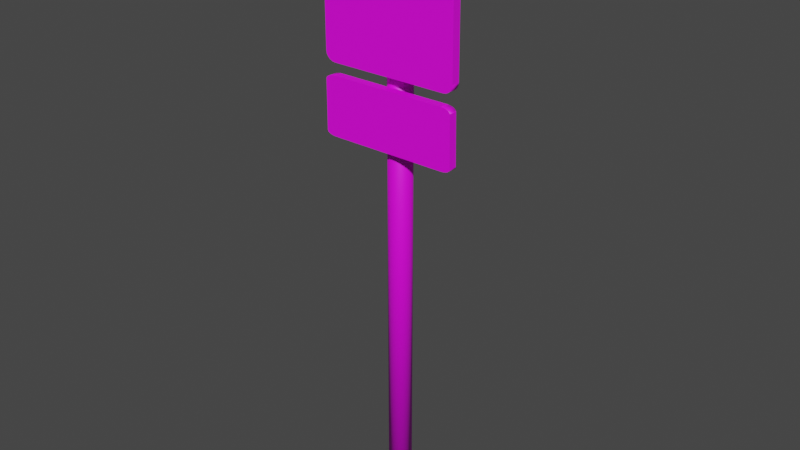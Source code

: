 # Source: trafficsigns.blend  (saved by Blender 3.3.6; exported with 4.5.12 LTS)
import bpy
from mathutils import Matrix  # noqa: F401  (used for matrix-valued properties, if any)

bpy.ops.wm.read_factory_settings(use_empty=True)
scene = bpy.context.scene
scene.name = 'Scene'

# ---- images (referenced by path relative to the original .blend; pixels are not part of the script)
import os
ASSET_DIR = os.environ.get("B2B_ASSET_DIR", "")  # directory of the original .blend (textures are referenced by path, not embedded)
HERE = os.path.dirname(os.path.abspath(__file__))  # packed textures are extracted next to this script under _unpacked/

def load_image(name, relpath, width, height, colorspace="sRGB"):
    """Load a texture the original file referenced (path relative to the .blend, or extracted next to this script)."""
    p = next((c for c in (os.path.join(HERE, relpath), os.path.join(ASSET_DIR, relpath)) if relpath and os.path.exists(c)), "")
    if p:
        img = bpy.data.images.load(p, check_existing=True)
        img.name = name
    else:  # same state as the original file: an image datablock whose file is absent (Cycles renders it pink)
        img = bpy.data.images.new(name, width, height)
        img.source = "FILE"
        img.filepath = "//" + (relpath or name)
    img.colorspace_settings.name = colorspace
    return img
img_verkeersbordentexture_psd = load_image('verkeersbordentexture.psd', 'verkeersbordentexture.psd', 1024, 1024, 'sRGB')
img_verkeersbordentexture_psd_001 = load_image('verkeersbordentexture.psd.001', 'verkeersbordentexture.psd', 1024, 1024, 'sRGB')
img_verkeersbordentexture_psd_002 = load_image('verkeersbordentexture.psd.002', 'verkeersbordentexture.psd', 1024, 1024, 'sRGB')

# ---- materials (node trees are filled in below, after node groups)
mat_material = bpy.data.materials.new('Material')
mat_material.use_transparent_shadow = False
mat_material_001 = bpy.data.materials.new('Material.001')
mat_material_001.use_transparent_shadow = False
mat_material_002 = bpy.data.materials.new('Material.002')
mat_material_002.use_transparent_shadow = False

# ---- material node trees
mat_material.use_nodes = True; mat_material.node_tree.nodes.clear()
_N = mat_material.node_tree.nodes; _L = mat_material.node_tree.links
n0 = _N.new('ShaderNodeBsdfPrincipled'); n0.name = 'Principled BSDF'; n0.location = (10, 300)
n0.distribution = 'GGX'
n0.subsurface_method = 'RANDOM_WALK_SKIN'
n0.inputs[3].default_value = 1.45
n0.inputs[27].default_value = (0.0, 0.0, 0.0, 1.0)
n0.inputs[28].default_value = 1.0
n1 = _N.new('ShaderNodeOutputMaterial'); n1.name = 'Material Output'; n1.location = (300, 300)
n2 = _N.new('ShaderNodeTexImage'); n2.name = 'Image Texture'; n2.location = (-291, 87)
n2.image = img_verkeersbordentexture_psd
_L.new(n0.outputs[0], n1.inputs[0])
_L.new(n2.outputs[0], n0.inputs[0])
n1.is_active_output = True
mat_material_001.use_nodes = True; mat_material_001.node_tree.nodes.clear()
_N = mat_material_001.node_tree.nodes; _L = mat_material_001.node_tree.links
n0 = _N.new('ShaderNodeBsdfPrincipled'); n0.name = 'Principled BSDF'; n0.location = (10, 300)
n0.distribution = 'GGX'
n0.subsurface_method = 'RANDOM_WALK_SKIN'
n0.inputs[3].default_value = 1.45
n0.inputs[27].default_value = (0.0, 0.0, 0.0, 1.0)
n0.inputs[28].default_value = 1.0
n1 = _N.new('ShaderNodeOutputMaterial'); n1.name = 'Material Output'; n1.location = (300, 300)
n2 = _N.new('ShaderNodeTexImage'); n2.name = 'Image Texture'; n2.location = (-291, 87)
n2.image = img_verkeersbordentexture_psd_001
_L.new(n0.outputs[0], n1.inputs[0])
_L.new(n2.outputs[0], n0.inputs[0])
n1.is_active_output = True
mat_material_002.use_nodes = True; mat_material_002.node_tree.nodes.clear()
_N = mat_material_002.node_tree.nodes; _L = mat_material_002.node_tree.links
n0 = _N.new('ShaderNodeBsdfPrincipled'); n0.name = 'Principled BSDF'; n0.location = (10, 300)
n0.distribution = 'GGX'
n0.subsurface_method = 'RANDOM_WALK_SKIN'
n0.inputs[3].default_value = 1.45
n0.inputs[27].default_value = (0.0, 0.0, 0.0, 1.0)
n0.inputs[28].default_value = 1.0
n1 = _N.new('ShaderNodeOutputMaterial'); n1.name = 'Material Output'; n1.location = (300, 300)
n2 = _N.new('ShaderNodeTexImage'); n2.name = 'Image Texture'; n2.location = (-291, 87)
n2.image = img_verkeersbordentexture_psd_002
_L.new(n0.outputs[0], n1.inputs[0])
_L.new(n2.outputs[0], n0.inputs[0])
n1.is_active_output = True

# ---- world
world_world = bpy.data.worlds.new('World'); scene.world = world_world
world_world.use_nodes = True; world_world.node_tree.nodes.clear()
_N = world_world.node_tree.nodes; _L = world_world.node_tree.links
n0 = _N.new('ShaderNodeOutputWorld'); n0.name = 'World Output'; n0.location = (300, 300)
n1 = _N.new('ShaderNodeBackground'); n1.name = 'Background'; n1.location = (10, 300)
n1.inputs[0].default_value = (0.05088, 0.05088, 0.05088, 1.0)
_L.new(n1.outputs[0], n0.inputs[0])
n0.is_active_output = True
world_world.color = (0.05088, 0.05088, 0.05088)
world_world.use_sun_shadow = False
world_world.sun_shadow_jitter_overblur = 0.0

# ---- meshes
me_circle = bpy.data.meshes.new('Circle')
me_circle.from_pydata([(0.0, 0.9026, 0.0), (-0.1761, 0.8853, 0.0), (-0.3454, 0.8339, 0.0), (-0.5015, 0.7505, 0.0), (-0.6383, 0.6383, 0.0), (-0.7505, 0.5015, 0.0), (-0.8339, 0.3454, 0.0), (-0.8853, 0.1761, 0.0), (-0.9026, 0.0, 0.0), (-0.8853, -0.1761, 0.0), (-0.8339, -0.3454, 0.0), (-0.7505, -0.5015, 0.0), (-0.6383, -0.6383, 0.0), (-0.5015, -0.7505, 0.0), (-0.3454, -0.8339, 0.0), (-0.1761, -0.8853, 0.0), (0.0, -0.9026, 0.0), (0.1761, -0.8853, 0.0), (0.3454, -0.8339, 0.0), (0.5015, -0.7505, 0.0), (0.6383, -0.6383, 0.0), (0.7505, -0.5015, 0.0), (0.8339, -0.3454, 0.0), (0.8853, -0.1761, 0.0), (0.9026, 0.0, 0.0), (0.8853, 0.1761, 0.0), (0.8339, 0.3454, 0.0), (0.7505, 0.5015, 0.0), (0.6383, 0.6383, 0.0), (0.5015, 0.7505, 0.0), (0.3454, 0.8339, 0.0), (0.1761, 0.8853, 0.0), (0.0, 1.0, 0.08147), (-0.1951, 0.9808, 0.08147), (-0.3827, 0.9239, 0.08147), (-0.5556, 0.8315, 0.08147), (-0.7071, 0.7071, 0.08147), (-0.8315, 0.5556, 0.08147), (-0.9239, 0.3827, 0.08147), (-0.9808, 0.1951, 0.08147), (-1.0, 0.0, 0.08147), (-0.9808, -0.1951, 0.08147), (-0.9239, -0.3827, 0.08147), (-0.8315, -0.5556, 0.08147), (-0.7071, -0.7071, 0.08147), (-0.5556, -0.8315, 0.08147), (-0.3827, -0.9239, 0.08147), (-0.1951, -0.9808, 0.08147), (0.0, -1.0, 0.08147), (0.1951, -0.9808, 0.08147), (0.3827, -0.9239, 0.08147), (0.5556, -0.8315, 0.08147), (0.7071, -0.7071, 0.08147), (0.8315, -0.5556, 0.08147), (0.9239, -0.3827, 0.08147), (0.9808, -0.1951, 0.08147), (1.0, 0.0, 0.08147), (0.9808, 0.1951, 0.08147), (0.9239, 0.3827, 0.08147), (0.8315, 0.5556, 0.08147), (0.7071, 0.7071, 0.08147), (0.5556, 0.8315, 0.08147), (0.3827, 0.9239, 0.08147), (0.1951, 0.9808, 0.08147), (-0.1951, 0.9808, 0.0), (0.0, 1.0, 0.0), (-0.3827, 0.9239, 0.0), (-0.5556, 0.8315, 0.0), (-0.7071, 0.7071, 0.0), (-0.8315, 0.5556, 0.0), (-0.9239, 0.3827, 0.0), (-0.9808, 0.1951, 0.0), (-1.0, 0.0, 0.0), (-0.9808, -0.1951, 0.0), (-0.9239, -0.3827, 0.0), (-0.8315, -0.5556, 0.0), (-0.7071, -0.7071, 0.0), (-0.5556, -0.8315, 0.0), (-0.3827, -0.9239, 0.0), (-0.1951, -0.9808, 0.0), (0.0, -1.0, 0.0), (0.1951, -0.9808, 0.0), (0.3827, -0.9239, 0.0), (0.5556, -0.8315, 0.0), (0.7071, -0.7071, 0.0), (0.8315, -0.5556, 0.0), (0.9239, -0.3827, 0.0), (0.9808, -0.1951, 0.0), (1.0, 0.0, 0.0), (0.9808, 0.1951, 0.0), (0.9239, 0.3827, 0.0), (0.8315, 0.5556, 0.0), (0.7071, 0.7071, 0.0), (0.5556, 0.8315, 0.0), (0.3827, 0.9239, 0.0), (0.1951, 0.9808, 0.0), (-0.1761, 0.8853, 0.02), (0.0, 0.9026, 0.02), (-0.3454, 0.8339, 0.02), (-0.5015, 0.7505, 0.02), (-0.6383, 0.6383, 0.02), (-0.7505, 0.5015, 0.02), (-0.8339, 0.3454, 0.02), (-0.8853, 0.1761, 0.02), (-0.9026, 1.748e-09, 0.02), (-0.8853, -0.1761, 0.02), (-0.8339, -0.3454, 0.02), (-0.7505, -0.5015, 0.02), (-0.6383, -0.6383, 0.02), (-0.5015, -0.7505, 0.02), (-0.3454, -0.8339, 0.02), (-0.1761, -0.8853, 0.02), (0.0, -0.9026, 0.02), (0.1761, -0.8853, 0.02), (0.3454, -0.8339, 0.02), (0.5015, -0.7505, 0.02), (0.6383, -0.6383, 0.02), (0.7505, -0.5015, 0.02), (0.8339, -0.3454, 0.02), (0.8853, -0.1761, 0.02), (0.9026, 1.748e-09, 0.02), (0.8853, 0.1761, 0.02), (0.8339, 0.3454, 0.02), (0.7505, 0.5015, 0.02), (0.6383, 0.6383, 0.02), (0.5015, 0.7505, 0.02), (0.3454, 0.8339, 0.02), (0.1761, 0.8853, 0.02)], [], [(30, 29, 125, 126), (33, 34, 35, 36, 37, 38, 39, 40, 41, 42, 43, 44, 45, 46, 47, 48, 49, 50, 51, 52, 53, 54, 55, 56, 57, 58, 59, 60, 61, 62, 63, 32), (91, 92, 60, 59), (78, 79, 47, 46), (64, 66, 34, 33), (92, 93, 61, 60), (79, 80, 48, 47), (66, 67, 35, 34), (93, 94, 62, 61), (80, 81, 49, 48), (67, 68, 36, 35), (94, 95, 63, 62), (81, 82, 50, 49), (68, 69, 37, 36), (95, 65, 32, 63), (82, 83, 51, 50), (69, 70, 38, 37), (83, 84, 52, 51), (70, 71, 39, 38), (84, 85, 53, 52), (71, 72, 40, 39), (85, 86, 54, 53), (72, 73, 41, 40), (86, 87, 55, 54), (73, 74, 42, 41), (87, 88, 56, 55), (74, 75, 43, 42), (88, 89, 57, 56), (75, 76, 44, 43), (89, 90, 58, 57), (76, 77, 45, 44), (90, 91, 59, 58), (77, 78, 46, 45), (65, 64, 33, 32), (0, 1, 64, 65), (1, 2, 66, 64), (2, 3, 67, 66), (3, 4, 68, 67), (4, 5, 69, 68), (5, 6, 70, 69), (6, 7, 71, 70), (7, 8, 72, 71), (8, 9, 73, 72), (9, 10, 74, 73), (10, 11, 75, 74), (11, 12, 76, 75), (12, 13, 77, 76), (13, 14, 78, 77), (14, 15, 79, 78), (15, 16, 80, 79), (16, 17, 81, 80), (17, 18, 82, 81), (18, 19, 83, 82), (19, 20, 84, 83), (20, 21, 85, 84), (21, 22, 86, 85), (22, 23, 87, 86), (23, 24, 88, 87), (24, 25, 89, 88), (25, 26, 90, 89), (26, 27, 91, 90), (27, 28, 92, 91), (28, 29, 93, 92), (29, 30, 94, 93), (30, 31, 95, 94), (31, 0, 65, 95), (96, 97, 127, 126, 125, 124, 123, 122, 121, 120, 119, 118, 117, 116, 115, 114, 113, 112, 111, 110, 109, 108, 107, 106, 105, 104, 103, 102, 101, 100, 99, 98), (17, 16, 112, 113), (4, 3, 99, 100), (31, 30, 126, 127), (18, 17, 113, 114), (5, 4, 100, 101), (0, 31, 127, 97), (19, 18, 114, 115), (6, 5, 101, 102), (20, 19, 115, 116), (7, 6, 102, 103), (21, 20, 116, 117), (8, 7, 103, 104), (22, 21, 117, 118), (9, 8, 104, 105), (23, 22, 118, 119), (10, 9, 105, 106), (24, 23, 119, 120), (11, 10, 106, 107), (25, 24, 120, 121), (12, 11, 107, 108), (26, 25, 121, 122), (13, 12, 108, 109), (27, 26, 122, 123), (14, 13, 109, 110), (1, 0, 97, 96), (28, 27, 123, 124), (15, 14, 110, 111), (2, 1, 96, 98), (29, 28, 124, 125), (16, 15, 111, 112), (3, 2, 98, 99)])
me_circle.polygons.foreach_set('use_smooth', [0, 0, 1, 1, 1, 1, 1, 1, 1, 1, 1, 1, 1, 1, 1, 1, 1, 1, 1, 1, 1, 1, 1, 1, 1, 1, 1, 1, 1, 1, 1, 1, 1, 1, 0, 0, 0, 0, 0, 0, 0, 0, 0, 0, 0, 0, 0, 0, 0, 0, 0, 0, 0, 0, 0, 0, 0, 0, 0, 0, 0, 0, 0, 0, 0, 0, 0, 0, 0, 0, 0, 0, 0, 0, 0, 0, 0, 0, 0, 0, 0, 0, 0, 0, 0, 0, 0, 0, 0, 0, 0, 0, 0, 0, 0, 0, 0, 0])
_uv = me_circle.uv_layers.new(name='UVMap')
_uv.uv.foreach_set('vector', [0.9324, 0.5956, 0.9324, 0.6355, 0.9034, 0.6355, 0.9034, 0.5956, 0.4699, 0.2317, 0.4743, 0.2028, 0.4815, 0.1761, 0.4911, 0.1527, 0.5028, 0.1335, 0.5161, 0.1193, 0.5306, 0.1105, 0.5456, 0.1076, 0.5607, 0.1106, 0.5751, 0.1194, 0.5885, 0.1338, 0.6001, 0.153, 0.6097, 0.1764, 0.6168, 0.2032, 0.6212, 0.2322, 0.6227, 0.2623, 0.6212, 0.2925, 0.6168, 0.3214, 0.6096, 0.3481, 0.6, 0.3715, 0.5883, 0.3907, 0.575, 0.4049, 0.5605, 0.4137, 0.5455, 0.4166, 0.5304, 0.4136, 0.516, 0.4048, 0.5026, 0.3904, 0.491, 0.3712, 0.4814, 0.3477, 0.4743, 0.321, 0.4699, 0.292, 0.4684, 0.2619, 0.54, 0.1732, 0.54, 0.1755, 0.5367, 0.1755, 0.5367, 0.1732, 0.5426, 0.1807, 0.5426, 0.1831, 0.5394, 0.1831, 0.5394, 0.1807, 0.5394, 0.1911, 0.5394, 0.1936, 0.5361, 0.1936, 0.5361, 0.1911, 0.5394, 0.1784, 0.5394, 0.1807, 0.5361, 0.1807, 0.5361, 0.1784, 0.5426, 0.1831, 0.5426, 0.1858, 0.5394, 0.1858, 0.5394, 0.1831, 0.5394, 0.1936, 0.5394, 0.1958, 0.5361, 0.1958, 0.5361, 0.1936, 0.5394, 0.1807, 0.5394, 0.1831, 0.5361, 0.1831, 0.5361, 0.1807, 0.5426, 0.1858, 0.5426, 0.1885, 0.5394, 0.1885, 0.5394, 0.1858, 0.5394, 0.1958, 0.5394, 0.1977, 0.5361, 0.1977, 0.5361, 0.1958, 0.5394, 0.1831, 0.5394, 0.1858, 0.5361, 0.1858, 0.5361, 0.1831, 0.5426, 0.1885, 0.5426, 0.1911, 0.5394, 0.1911, 0.5394, 0.1885, 0.5517, 0.1685, 0.5517, 0.1704, 0.5484, 0.1704, 0.5484, 0.1685, 0.5394, 0.1858, 0.5394, 0.1885, 0.5361, 0.1885, 0.5361, 0.1858, 0.5426, 0.1911, 0.5426, 0.1936, 0.5394, 0.1936, 0.5394, 0.1911, 0.5517, 0.1704, 0.5517, 0.1727, 0.5484, 0.1727, 0.5484, 0.1704, 0.5426, 0.1936, 0.5426, 0.1958, 0.5394, 0.1958, 0.5394, 0.1936, 0.5517, 0.1727, 0.5517, 0.1751, 0.5484, 0.1751, 0.5484, 0.1727, 0.5426, 0.1958, 0.5426, 0.1977, 0.5394, 0.1977, 0.5394, 0.1958, 0.5517, 0.1751, 0.5517, 0.1778, 0.5484, 0.1778, 0.5484, 0.1751, 0.54, 0.1581, 0.54, 0.1603, 0.5367, 0.1603, 0.5367, 0.1581, 0.5517, 0.1778, 0.5517, 0.1805, 0.5484, 0.1805, 0.5484, 0.1778, 0.54, 0.1603, 0.54, 0.1628, 0.5367, 0.1628, 0.5367, 0.1603, 0.5517, 0.1805, 0.5517, 0.1831, 0.5484, 0.1831, 0.5484, 0.1805, 0.54, 0.1628, 0.54, 0.1654, 0.5367, 0.1654, 0.5367, 0.1628, 0.5517, 0.1831, 0.5517, 0.1856, 0.5484, 0.1856, 0.5484, 0.1831, 0.54, 0.1654, 0.54, 0.1681, 0.5367, 0.1681, 0.5367, 0.1654, 0.5517, 0.1856, 0.5517, 0.1878, 0.5484, 0.1878, 0.5484, 0.1856, 0.54, 0.1681, 0.54, 0.1707, 0.5367, 0.1707, 0.5367, 0.1681, 0.5517, 0.1878, 0.5517, 0.1897, 0.5484, 0.1897, 0.5484, 0.1878, 0.54, 0.1707, 0.54, 0.1732, 0.5367, 0.1732, 0.5367, 0.1707, 0.5426, 0.1784, 0.5426, 0.1807, 0.5394, 0.1807, 0.5394, 0.1784, 0.5394, 0.1885, 0.5394, 0.1911, 0.5361, 0.1911, 0.5361, 0.1885, 0.8747, 0.8076, 0.8747, 0.8302, 0.8688, 0.8315, 0.8688, 0.8063, 0.8747, 0.8302, 0.8768, 0.8525, 0.8711, 0.8561, 0.8688, 0.8315, 0.8768, 0.8525, 0.8809, 0.8734, 0.8757, 0.8793, 0.8711, 0.8561, 0.8809, 0.8734, 0.8868, 0.8923, 0.8823, 0.9002, 0.8757, 0.8793, 0.8868, 0.8923, 0.8944, 0.9083, 0.8907, 0.9179, 0.8823, 0.9002, 0.8944, 0.9083, 0.9033, 0.9209, 0.9006, 0.9319, 0.8907, 0.9179, 0.9033, 0.9209, 0.9132, 0.9296, 0.9115, 0.9415, 0.9006, 0.9319, 0.9132, 0.9296, 0.9238, 0.934, 0.9232, 0.9464, 0.9115, 0.9415, 0.9238, 0.934, 0.9345, 0.934, 0.9351, 0.9464, 0.9232, 0.9464, 0.9345, 0.934, 0.945, 0.9296, 0.9467, 0.9415, 0.9351, 0.9464, 0.945, 0.9296, 0.9549, 0.9209, 0.9577, 0.9319, 0.9467, 0.9415, 0.9549, 0.9209, 0.9638, 0.9083, 0.9676, 0.9179, 0.9577, 0.9319, 0.9638, 0.9083, 0.9714, 0.8923, 0.976, 0.9002, 0.9676, 0.9179, 0.9714, 0.8923, 0.9774, 0.8734, 0.9826, 0.8793, 0.976, 0.9002, 0.9774, 0.8734, 0.9815, 0.8525, 0.9871, 0.8561, 0.9826, 0.8793, 0.9815, 0.8525, 0.9836, 0.8302, 0.9894, 0.8315, 0.9871, 0.8561, 0.9836, 0.8302, 0.9836, 0.8076, 0.9894, 0.8063, 0.9894, 0.8315, 0.9836, 0.8076, 0.9815, 0.7853, 0.9871, 0.7817, 0.9894, 0.8063, 0.9815, 0.7853, 0.9774, 0.7644, 0.9826, 0.7585, 0.9871, 0.7817, 0.9774, 0.7644, 0.9714, 0.7455, 0.976, 0.7376, 0.9826, 0.7585, 0.9714, 0.7455, 0.9638, 0.7295, 0.9676, 0.7199, 0.976, 0.7376, 0.9638, 0.7295, 0.9549, 0.7169, 0.9577, 0.7059, 0.9676, 0.7199, 0.9549, 0.7169, 0.945, 0.7082, 0.9467, 0.6963, 0.9577, 0.7059, 0.945, 0.7082, 0.9345, 0.7038, 0.9351, 0.6914, 0.9467, 0.6963, 0.9345, 0.7038, 0.9238, 0.7038, 0.9232, 0.6914, 0.9351, 0.6914, 0.9238, 0.7038, 0.9132, 0.7082, 0.9115, 0.6963, 0.9232, 0.6914, 0.9132, 0.7082, 0.9033, 0.7169, 0.9006, 0.7059, 0.9115, 0.6963, 0.9033, 0.7169, 0.8944, 0.7295, 0.8907, 0.7199, 0.9006, 0.7059, 0.8944, 0.7295, 0.8868, 0.7455, 0.8823, 0.7376, 0.8907, 0.7199, 0.8868, 0.7455, 0.8809, 0.7644, 0.8757, 0.7585, 0.8823, 0.7376, 0.8809, 0.7644, 0.8768, 0.7853, 0.8711, 0.7817, 0.8757, 0.7585, 0.8768, 0.7853, 0.8747, 0.8076, 0.8688, 0.8063, 0.8711, 0.7817, 0.8668, 0.1485, 0.8668, 0.1231, 0.8693, 0.09818, 0.8742, 0.0747, 0.8813, 0.05357, 0.8903, 0.0356, 0.9009, 0.02148, 0.9128, 0.01175, 0.9253, 0.006796, 0.9381, 0.006796, 0.9507, 0.01175, 0.9625, 0.02148, 0.9731, 0.0356, 0.9822, 0.05357, 0.9893, 0.0747, 0.9942, 0.09818, 0.9967, 0.1231, 0.9967, 0.1485, 0.9942, 0.1734, 0.9893, 0.1969, 0.9822, 0.2181, 0.9731, 0.236, 0.9625, 0.2501, 0.9507, 0.2599, 0.9381, 0.2648, 0.9253, 0.2648, 0.9128, 0.2599, 0.9009, 0.2501, 0.8903, 0.236, 0.8813, 0.2181, 0.8742, 0.1969, 0.8693, 0.1734, 0.9613, 0.4092, 0.9613, 0.4563, 0.9324, 0.4563, 0.9324, 0.4092, 0.9324, 0.325, 0.9324, 0.3649, 0.9034, 0.3649, 0.9034, 0.325, 0.9324, 0.5513, 0.9324, 0.5956, 0.9034, 0.5956, 0.9034, 0.5513, 0.9613, 0.3649, 0.9613, 0.4092, 0.9324, 0.4092, 0.9324, 0.3649, 0.9324, 0.291, 0.9324, 0.325, 0.9034, 0.325, 0.9034, 0.291, 0.9324, 0.5042, 0.9324, 0.5513, 0.9034, 0.5513, 0.9034, 0.5042, 0.9613, 0.325, 0.9613, 0.3649, 0.9324, 0.3649, 0.9324, 0.325, 0.9902, 0.5617, 0.9902, 0.6016, 0.9613, 0.6016, 0.9613, 0.5617, 0.9613, 0.291, 0.9613, 0.325, 0.9324, 0.325, 0.9324, 0.291, 0.9902, 0.5174, 0.9902, 0.5617, 0.9613, 0.5617, 0.9613, 0.5174, 0.9034, 0.6355, 0.9034, 0.6695, 0.8745, 0.6695, 0.8745, 0.6355, 0.9902, 0.4703, 0.9902, 0.5174, 0.9613, 0.5174, 0.9613, 0.4703, 0.9034, 0.5956, 0.9034, 0.6355, 0.8745, 0.6355, 0.8745, 0.5956, 0.9902, 0.4223, 0.9902, 0.4703, 0.9613, 0.4703, 0.9613, 0.4223, 0.9034, 0.5513, 0.9034, 0.5956, 0.8745, 0.5956, 0.8745, 0.5513, 0.9902, 0.3753, 0.9902, 0.4223, 0.9613, 0.4223, 0.9613, 0.3753, 0.9034, 0.5042, 0.9034, 0.5513, 0.8745, 0.5513, 0.8745, 0.5042, 0.9902, 0.3309, 0.9902, 0.3753, 0.9613, 0.3753, 0.9613, 0.3309, 0.9034, 0.4563, 0.9034, 0.5042, 0.8745, 0.5042, 0.8745, 0.4563, 0.9902, 0.291, 0.9902, 0.3309, 0.9613, 0.3309, 0.9613, 0.291, 0.9034, 0.4092, 0.9034, 0.4563, 0.8745, 0.4563, 0.8745, 0.4092, 0.9613, 0.5956, 0.9613, 0.6355, 0.9324, 0.6355, 0.9324, 0.5956, 0.9034, 0.3649, 0.9034, 0.4092, 0.8745, 0.4092, 0.8745, 0.3649, 0.9613, 0.5513, 0.9613, 0.5956, 0.9324, 0.5956, 0.9324, 0.5513, 0.9324, 0.4563, 0.9324, 0.5042, 0.9034, 0.5042, 0.9034, 0.4563, 0.9034, 0.325, 0.9034, 0.3649, 0.8745, 0.3649, 0.8745, 0.325, 0.9613, 0.5042, 0.9613, 0.5513, 0.9324, 0.5513, 0.9324, 0.5042, 0.9324, 0.4092, 0.9324, 0.4563, 0.9034, 0.4563, 0.9034, 0.4092, 0.9034, 0.291, 0.9034, 0.325, 0.8745, 0.325, 0.8745, 0.291, 0.9613, 0.4563, 0.9613, 0.5042, 0.9324, 0.5042, 0.9324, 0.4563, 0.9324, 0.3649, 0.9324, 0.4092, 0.9034, 0.4092, 0.9034, 0.3649])
me_circle.materials.append(mat_material)
me_circle.update()
me_plane = bpy.data.meshes.new('Plane')
me_plane.from_pydata([(-0.4681, -0.7631, -1.035e-08), (-0.4664, 0.3715, 2.747e-08), (-0.4681, -0.7631, 0.0728), (-0.4664, 0.3715, 0.0728), (-0.5543, 0.2866, 2.463e-08), (0.6164, 0.2833, 2.477e-08), (-0.5543, 0.2866, 0.0728), (0.6164, 0.2833, 0.0728), (-0.4665, 0.2864, 2.464e-08), (0.5438, -0.7653, -1.026e-08), (0.5438, -0.7653, 0.0728), (0.5344, 0.3686, 2.76e-08), (0.5344, 0.3686, 0.0728), (0.5351, 0.2835, 2.476e-08), (-0.5566, -0.6842, -7.737e-09), (-0.5566, -0.6842, 0.0728), (-0.468, -0.6844, -7.729e-09), (0.6252, -0.6868, -7.626e-09), (0.6252, -0.6868, 0.0728), (0.5432, -0.6866, -7.634e-09), (-0.4681, -0.7631, -1.035e-08), (-0.5566, -0.6842, -7.737e-09), (-0.4955, -0.7592, -1.023e-08), (-0.5202, -0.748, -9.857e-09), (-0.5398, -0.7305, -9.278e-09), (-0.5523, -0.7086, -8.548e-09), (0.6252, -0.6868, -7.626e-09), (0.5438, -0.7653, -1.026e-08), (0.6214, -0.7111, -8.438e-09), (0.6099, -0.733, -9.171e-09), (0.5919, -0.7504, -9.754e-09), (0.5692, -0.7615, -1.013e-08), (-0.5543, 0.2866, 2.463e-08), (-0.4664, 0.3715, 2.747e-08), (-0.5499, 0.3129, 2.55e-08), (-0.5374, 0.3366, 2.63e-08), (-0.518, 0.3554, 2.693e-08), (-0.4935, 0.3674, 2.733e-08), (0.5344, 0.3686, 2.76e-08), (0.6164, 0.2833, 2.477e-08), (0.5596, 0.3643, 2.746e-08), (0.5823, 0.3522, 2.706e-08), (0.6004, 0.3333, 2.644e-08), (0.6121, 0.3096, 2.565e-08), (-0.4664, 0.3715, 0.0728), (-0.5543, 0.2866, 0.0728), (-0.4935, 0.3674, 0.0728), (-0.518, 0.3554, 0.0728), (-0.5374, 0.3366, 0.0728), (-0.5499, 0.3129, 0.0728), (-0.5566, -0.6842, 0.0728), (-0.4681, -0.7631, 0.0728), (-0.5523, -0.7086, 0.0728), (-0.5398, -0.7305, 0.0728), (-0.5202, -0.748, 0.0728), (-0.4955, -0.7592, 0.0728), (0.5438, -0.7653, 0.0728), (0.6252, -0.6868, 0.0728), (0.5692, -0.7615, 0.0728), (0.5919, -0.7504, 0.0728), (0.6099, -0.733, 0.0728), (0.6214, -0.7111, 0.0728), (0.6164, 0.2833, 0.0728), (0.5344, 0.3686, 0.0728), (0.6121, 0.3096, 0.0728), (0.6004, 0.3333, 0.0728), (0.5823, 0.3522, 0.0728), (0.5596, 0.3643, 0.0728), (-0.4665, 0.2864, 0.05509), (0.5351, 0.2835, 0.05509), (-0.468, -0.6844, 0.05509), (0.5432, -0.6866, 0.05509)], [], [(38, 11, 12, 63), (20, 0, 2, 51), (32, 4, 6, 45), (26, 17, 18, 57), (11, 38, 40, 41, 42, 43, 39, 5, 17, 19, 13, 8, 16, 14, 4, 32, 34, 35, 36, 37, 33, 1), (11, 1, 3, 12), (1, 33, 44, 3), (5, 39, 62, 7), (17, 5, 7, 18), (20, 22, 23, 24, 25, 21, 14, 16, 19, 17, 26, 28, 29, 30, 31, 27, 9, 0), (8, 13, 69, 68), (0, 9, 10, 2), (7, 62, 64, 65, 66, 67, 63, 12, 3, 44, 46, 47, 48, 49, 45, 6, 15, 50, 52, 53, 54, 55, 51, 2, 10, 56, 58, 59, 60, 61, 57, 18), (9, 27, 56, 10), (14, 21, 50, 15), (4, 14, 15, 6), (38, 63, 67, 40), (40, 67, 66, 41), (41, 66, 65, 42), (42, 65, 64, 43), (43, 64, 62, 39), (56, 27, 31, 58), (58, 31, 30, 59), (59, 30, 29, 60), (60, 29, 28, 61), (61, 28, 26, 57), (20, 51, 55, 22), (22, 55, 54, 23), (23, 54, 53, 24), (24, 53, 52, 25), (25, 52, 50, 21), (44, 33, 37, 46), (46, 37, 36, 47), (47, 36, 35, 48), (48, 35, 34, 49), (49, 34, 32, 45), (70, 68, 69, 71), (19, 16, 70, 71), (16, 8, 68, 70), (13, 19, 71, 69)])
me_plane.polygons.foreach_set('use_smooth', [0, 0, 0, 0, 0, 0, 0, 0, 0, 0, 0, 0, 0, 0, 0, 0, 1, 1, 1, 1, 1, 1, 1, 1, 1, 1, 1, 1, 1, 1, 1, 1, 1, 1, 1, 1, 0, 0, 0, 0])
_uv = me_plane.uv_layers.new(name='UVMap')
_uv.uv.foreach_set('vector', [0.1283, 0.737, 0.1283, 0.737, 0.1283, 0.737, 0.1283, 0.737, 0.1283, 0.737, 0.1283, 0.737, 0.1283, 0.737, 0.1283, 0.737, 0.1283, 0.737, 0.1283, 0.737, 0.1283, 0.737, 0.1283, 0.737, 0.1171, 0.1153, 0.1171, 0.1153, 0.1171, 0.1153, 0.1171, 0.1153, 0.8621, 0.728, 0.8621, 0.728, 0.8626, 0.7218, 0.8641, 0.7161, 0.8664, 0.7116, 0.8692, 0.7087, 0.8724, 0.7077, 0.8724, 0.7077, 0.99, 0.7049, 0.99, 0.7252, 0.8724, 0.7278, 0.8724, 0.9757, 0.99, 0.9755, 0.99, 0.9974, 0.8724, 0.9974, 0.8724, 0.9974, 0.8692, 0.9963, 0.8663, 0.9932, 0.864, 0.9884, 0.8626, 0.9824, 0.862, 0.9757, 0.862, 0.9757, 0.14, 0.737, 0.14, 0.758, 0.1283, 0.758, 0.1283, 0.737, 0.1283, 0.737, 0.1283, 0.737, 0.1283, 0.737, 0.1283, 0.737, 0.1283, 0.737, 0.1283, 0.737, 0.1283, 0.737, 0.1283, 0.737, 0.143, 0.7574, 0.143, 0.737, 0.1547, 0.737, 0.1547, 0.7574, 0.9996, 0.9754, 0.9991, 0.9822, 0.9977, 0.9883, 0.9956, 0.9932, 0.993, 0.9963, 0.99, 0.9974, 0.99, 0.9974, 0.99, 0.9755, 0.99, 0.7252, 0.99, 0.7049, 0.99, 0.7049, 0.9929, 0.7058, 0.9956, 0.7086, 0.9977, 0.7131, 0.9991, 0.7187, 0.9995, 0.725, 0.9995, 0.725, 0.9996, 0.9754, 0.8932, 0.4382, 0.8932, 1.001, 0.862, 1.001, 0.862, 0.4382, 0.1283, 0.737, 0.1283, 0.7584, 0.1165, 0.7584, 0.1165, 0.737, 0.0001187, 0.2211, 0.0001187, 0.2211, 0.000625, 0.2145, 0.002052, 0.2085, 0.00426, 0.2038, 0.007033, 0.2007, 0.0101, 0.1997, 0.0101, 0.1997, 0.1324, 0.1984, 0.1324, 0.1984, 0.1357, 0.1994, 0.1387, 0.2024, 0.141, 0.2071, 0.1426, 0.213, 0.1431, 0.2196, 0.1431, 0.2196, 0.1437, 0.463, 0.1437, 0.463, 0.1432, 0.4691, 0.1417, 0.4746, 0.1393, 0.479, 0.1363, 0.4818, 0.1329, 0.4828, 0.1329, 0.4828, 0.009298, 0.4839, 0.009298, 0.4839, 0.006204, 0.483, 0.003419, 0.4802, 0.001216, 0.4759, -0.00019, 0.4704, -0.000661, 0.4643, -0.000661, 0.4643, 0.1283, 0.737, 0.1283, 0.737, 0.1283, 0.737, 0.1283, 0.737, 0.1283, 0.737, 0.1283, 0.737, 0.1283, 0.737, 0.1283, 0.737, 0.1547, 0.7574, 0.1547, 0.737, 0.1665, 0.737, 0.1665, 0.7574, 0.164, 0.7554, 0.164, 0.7603, 0.1531, 0.7603, 0.1531, 0.7554, 0.1531, 0.7554, 0.1531, 0.7603, 0.1436, 0.7603, 0.1436, 0.7554, 0.146, 0.7454, 0.146, 0.7504, 0.137, 0.7504, 0.137, 0.7454, 0.137, 0.7454, 0.137, 0.7504, 0.1261, 0.7504, 0.1261, 0.7454, 0.1261, 0.7454, 0.1261, 0.7504, 0.1144, 0.7504, 0.1144, 0.7454, 0.1144, 0.7603, 0.1144, 0.7554, 0.1256, 0.7554, 0.1256, 0.7603, 0.1256, 0.7603, 0.1256, 0.7554, 0.1356, 0.7554, 0.1356, 0.7603, 0.1356, 0.7603, 0.1356, 0.7554, 0.1436, 0.7554, 0.1436, 0.7603, 0.1459, 0.7554, 0.1459, 0.7504, 0.1551, 0.7504, 0.1551, 0.7554, 0.1551, 0.7554, 0.1551, 0.7504, 0.1656, 0.7504, 0.1656, 0.7554, 0.1459, 0.7504, 0.1459, 0.7554, 0.1338, 0.7554, 0.1338, 0.7504, 0.1338, 0.7504, 0.1338, 0.7554, 0.123, 0.7554, 0.123, 0.7504, 0.123, 0.7504, 0.123, 0.7554, 0.1144, 0.7554, 0.1144, 0.7504, 0.1566, 0.7603, 0.1566, 0.7653, 0.1464, 0.7653, 0.1464, 0.7603, 0.1464, 0.7603, 0.1464, 0.7653, 0.1355, 0.7653, 0.1355, 0.7603, 0.1144, 0.7403, 0.1465, 0.7403, 0.1465, 0.7422, 0.1144, 0.7422, 0.1144, 0.7422, 0.1465, 0.7422, 0.1465, 0.7439, 0.1144, 0.7439, 0.1144, 0.7439, 0.1465, 0.7439, 0.1465, 0.7454, 0.1144, 0.7454, 0.1355, 0.7603, 0.1355, 0.7653, 0.1257, 0.7653, 0.1257, 0.7603, 0.1257, 0.7603, 0.1257, 0.7653, 0.1144, 0.7653, 0.1144, 0.7603, 0.9969, 0.4349, 0.8647, 0.4351, 0.8648, 0.09632, 0.9969, 0.0929, 0.9984, 0.4488, 0.9984, 0.9967, 0.9463, 0.9967, 0.9463, 0.4488, 0.8932, 0.9814, 0.8932, 0.4382, 0.9244, 0.4382, 0.9244, 0.9814, 0.9175, 0.9826, 0.9175, 0.4516, 0.9507, 0.4516, 0.9507, 0.9826])
me_plane.materials.append(mat_material)
me_plane.update()
me_plane_002 = bpy.data.meshes.new('Plane.002')
me_plane_002.from_pydata([(-0.4967, -0.4048, -0.04751), (-0.495, 0.4031, -0.04751), (-0.4967, -0.4048, 0.02528), (-0.495, 0.4031, 0.02528), (-0.5829, 0.3427, -0.04751), (0.5878, 0.3403, -0.04751), (-0.5829, 0.3427, 0.02528), (0.5878, 0.3403, 0.02528), (-0.4951, 0.3425, -0.04751), (0.5152, -0.4063, -0.04751), (0.5152, -0.4063, 0.02528), (0.5058, 0.401, -0.04751), (0.5058, 0.401, 0.02528), (0.5065, 0.3405, -0.04751), (-0.5852, -0.3486, -0.04751), (-0.5852, -0.3486, 0.02528), (-0.4966, -0.3487, -0.04751), (0.5966, -0.3504, -0.04751), (0.5966, -0.3504, 0.02528), (0.5146, -0.3503, -0.04751), (-0.4967, -0.4048, -0.04751), (-0.5852, -0.3486, -0.04751), (-0.5241, -0.402, -0.04751), (-0.5488, -0.394, -0.04751), (-0.5684, -0.3816, -0.04751), (-0.5809, -0.3659, -0.04751), (0.5966, -0.3504, -0.04751), (0.5152, -0.4063, -0.04751), (0.5928, -0.3677, -0.04751), (0.5813, -0.3833, -0.04751), (0.5633, -0.3957, -0.04751), (0.5405, -0.4036, -0.04751), (-0.5829, 0.3427, -0.04751), (-0.495, 0.4031, -0.04751), (-0.5786, 0.3614, -0.04751), (-0.566, 0.3783, -0.04751), (-0.5466, 0.3916, -0.04751), (-0.5221, 0.4002, -0.04751), (0.5058, 0.401, -0.04751), (0.5878, 0.3403, -0.04751), (0.5309, 0.398, -0.04751), (0.5537, 0.3894, -0.04751), (0.5718, 0.376, -0.04751), (0.5835, 0.359, -0.04751), (-0.495, 0.4031, 0.02528), (-0.5829, 0.3427, 0.02528), (-0.5221, 0.4002, 0.02528), (-0.5466, 0.3916, 0.02528), (-0.566, 0.3783, 0.02528), (-0.5786, 0.3614, 0.02528), (-0.5852, -0.3486, 0.02528), (-0.4967, -0.4048, 0.02528), (-0.5809, -0.3659, 0.02528), (-0.5684, -0.3816, 0.02528), (-0.5488, -0.394, 0.02528), (-0.5241, -0.402, 0.02528), (0.5152, -0.4063, 0.02528), (0.5966, -0.3504, 0.02528), (0.5405, -0.4036, 0.02528), (0.5633, -0.3957, 0.02528), (0.5813, -0.3833, 0.02528), (0.5928, -0.3677, 0.02528), (0.5878, 0.3403, 0.02528), (0.5058, 0.401, 0.02528), (0.5835, 0.359, 0.02528), (0.5718, 0.376, 0.02528), (0.5537, 0.3894, 0.02528), (0.5309, 0.398, 0.02528), (-0.4951, 0.3425, 0.007574), (0.5065, 0.3405, 0.007574), (-0.4966, -0.3487, 0.007574), (0.5146, -0.3503, 0.007574)], [], [(38, 11, 12, 63), (20, 0, 2, 51), (32, 4, 6, 45), (26, 17, 18, 57), (11, 38, 40, 41, 42, 43, 39, 5, 17, 19, 13, 8, 16, 14, 4, 32, 34, 35, 36, 37, 33, 1), (11, 1, 3, 12), (1, 33, 44, 3), (5, 39, 62, 7), (17, 5, 7, 18), (20, 22, 23, 24, 25, 21, 14, 16, 19, 17, 26, 28, 29, 30, 31, 27, 9, 0), (8, 13, 69, 68), (0, 9, 10, 2), (7, 62, 64, 65, 66, 67, 63, 12, 3, 44, 46, 47, 48, 49, 45, 6, 15, 50, 52, 53, 54, 55, 51, 2, 10, 56, 58, 59, 60, 61, 57, 18), (9, 27, 56, 10), (14, 21, 50, 15), (4, 14, 15, 6), (38, 63, 67, 40), (40, 67, 66, 41), (41, 66, 65, 42), (42, 65, 64, 43), (43, 64, 62, 39), (56, 27, 31, 58), (58, 31, 30, 59), (59, 30, 29, 60), (60, 29, 28, 61), (61, 28, 26, 57), (20, 51, 55, 22), (22, 55, 54, 23), (23, 54, 53, 24), (24, 53, 52, 25), (25, 52, 50, 21), (44, 33, 37, 46), (46, 37, 36, 47), (47, 36, 35, 48), (48, 35, 34, 49), (49, 34, 32, 45), (70, 68, 69, 71), (19, 16, 70, 71), (16, 8, 68, 70), (13, 19, 71, 69)])
me_plane_002.polygons.foreach_set('use_smooth', [0, 0, 0, 0, 0, 0, 0, 0, 0, 0, 0, 0, 0, 0, 0, 0, 1, 1, 1, 1, 1, 1, 1, 1, 1, 1, 1, 1, 1, 1, 1, 1, 1, 1, 1, 1, 0, 0, 0, 0])
_uv = me_plane_002.uv_layers.new(name='UVMap')
_uv.uv.foreach_set('vector', [0.3484, 0.5389, 0.3484, 0.5389, 0.349, 0.5386, 0.349, 0.5386, 0.3484, 0.5389, 0.3484, 0.5389, 0.3482, 0.538, 0.3482, 0.538, 0.3484, 0.5389, 0.3484, 0.5389, 0.3484, 0.5389, 0.3484, 0.5389, 0.3484, 0.5389, 0.3484, 0.5389, 0.3484, 0.5377, 0.3484, 0.5377, 0.8795, 0.3789, 0.8795, 0.3789, 0.8769, 0.3777, 0.8744, 0.3742, 0.8725, 0.3686, 0.8712, 0.3615, 0.8706, 0.3537, 0.8706, 0.3537, 0.8668, 0.06317, 0.8754, 0.06283, 0.8792, 0.3534, 0.9845, 0.3495, 0.9818, 0.05874, 0.9911, 0.05839, 0.9938, 0.3492, 0.9938, 0.3492, 0.9934, 0.3571, 0.9921, 0.3642, 0.9901, 0.37, 0.9876, 0.3737, 0.9848, 0.375, 0.9848, 0.375, 0.4166, 0.8434, 0.4166, 0.9048, 0.3982, 0.9048, 0.3983, 0.8434, 0.3484, 0.5389, 0.3484, 0.5389, 0.3484, 0.5389, 0.3484, 0.5389, 0.3847, 0.9106, 0.3847, 0.9106, 0.385, 0.9106, 0.385, 0.9106, 0.3982, 0.9471, 0.3982, 0.9048, 0.4166, 0.9047, 0.4166, 0.9471, 0.9468, 0.8786, 0.9457, 0.8901, 0.9429, 0.9004, 0.9386, 0.9084, 0.9332, 0.9135, 0.9272, 0.9151, 0.9272, 0.9151, 0.9274, 0.8778, 0.9304, 0.4524, 0.9306, 0.4179, 0.9306, 0.4179, 0.9366, 0.4198, 0.9419, 0.4248, 0.9462, 0.4325, 0.9488, 0.4422, 0.9497, 0.4529, 0.9497, 0.4529, 0.9468, 0.8786, 0.9637, 0.1389, 0.9637, 0.5944, 0.9386, 0.5944, 0.9386, 0.1389, 0.3982, 0.8434, 0.3982, 0.9053, 0.3798, 0.9051, 0.3796, 0.8433, 0.2391, 0.4917, 0.2391, 0.4917, 0.2388, 0.4938, 0.2378, 0.4958, 0.2364, 0.4973, 0.2347, 0.4983, 0.2327, 0.4987, 0.2327, 0.4987, 0.1534, 0.499, 0.1534, 0.499, 0.1513, 0.4987, 0.1494, 0.4977, 0.1479, 0.4961, 0.147, 0.4942, 0.1467, 0.492, 0.1467, 0.492, 0.1467, 0.4113, 0.1467, 0.4113, 0.147, 0.4093, 0.148, 0.4075, 0.1496, 0.4061, 0.1515, 0.4052, 0.1536, 0.4048, 0.1536, 0.4048, 0.233, 0.4046, 0.233, 0.4046, 0.235, 0.4049, 0.2367, 0.4058, 0.2381, 0.4072, 0.239, 0.409, 0.2392, 0.411, 0.2392, 0.411, 0.3484, 0.5389, 0.3484, 0.5389, 0.3484, 0.5377, 0.3484, 0.5377, 0.3484, 0.5389, 0.3484, 0.5389, 0.3482, 0.538, 0.3482, 0.538, 0.3798, 0.9476, 0.3798, 0.9053, 0.3981, 0.9052, 0.3982, 0.9476, 0.4028, 0.9106, 0.403, 0.9179, 0.4005, 0.9179, 0.4003, 0.9106, 0.4003, 0.9106, 0.4005, 0.9179, 0.3982, 0.9179, 0.398, 0.9106, 0.398, 0.9106, 0.3982, 0.9179, 0.3964, 0.9179, 0.3962, 0.9106, 0.3883, 0.9106, 0.3885, 0.9179, 0.3869, 0.9179, 0.3866, 0.9106, 0.3866, 0.9106, 0.3869, 0.9179, 0.385, 0.9179, 0.3847, 0.9106, 0.4028, 0.9178, 0.4028, 0.9106, 0.4054, 0.9106, 0.4054, 0.9178, 0.4054, 0.9178, 0.4054, 0.9106, 0.4076, 0.9106, 0.4076, 0.9178, 0.4076, 0.9178, 0.4076, 0.9106, 0.4093, 0.9106, 0.4093, 0.9178, 0.4162, 0.9178, 0.4162, 0.9106, 0.4177, 0.9106, 0.4177, 0.9178, 0.4177, 0.9178, 0.4177, 0.9106, 0.4195, 0.9106, 0.4195, 0.9178, 0.3847, 0.9179, 0.3772, 0.9179, 0.3772, 0.9151, 0.3847, 0.9152, 0.3847, 0.9152, 0.3772, 0.9151, 0.3772, 0.9126, 0.3847, 0.9126, 0.3847, 0.9126, 0.3772, 0.9126, 0.3772, 0.9106, 0.3847, 0.9106, 0.4162, 0.9106, 0.4162, 0.9179, 0.4146, 0.9179, 0.4146, 0.9106, 0.4146, 0.9106, 0.4146, 0.9179, 0.4128, 0.9179, 0.4128, 0.9106, 0.3891, 0.9179, 0.3891, 0.9106, 0.3918, 0.9106, 0.3918, 0.9179, 0.3918, 0.9179, 0.3918, 0.9106, 0.3943, 0.9106, 0.3943, 0.9179, 0.3943, 0.9179, 0.3943, 0.9106, 0.3962, 0.9106, 0.3962, 0.9179, 0.4093, 0.9179, 0.4093, 0.9106, 0.411, 0.9106, 0.411, 0.9179, 0.411, 0.9179, 0.411, 0.9106, 0.4128, 0.9106, 0.4128, 0.9179, 0.996, 0.9911, 0.8652, 0.9909, 0.8653, 0.5076, 0.996, 0.5032, 0.9386, 0.1389, 0.9386, 0.6, 0.9135, 0.6, 0.9135, 0.1389, 0.9135, 0.9152, 0.9135, 0.6, 0.9386, 0.6, 0.9386, 0.9152, 0.9386, 0.915, 0.9386, 0.6, 0.9637, 0.6, 0.9637, 0.915])
me_plane_002.materials.append(mat_material)
me_plane_002.update()
me_cylinder = bpy.data.meshes.new('Cylinder')
me_cylinder.from_pydata([(0.0, 0.1, -2.5), (0.0, 0.1, 2.5), (0.02487, 0.09686, -2.5), (0.02487, 0.09686, 2.5), (0.04818, 0.08763, -2.5), (0.04818, 0.08763, 2.5), (0.06845, 0.0729, -2.5), (0.06845, 0.0729, 2.5), (0.08443, 0.05358, -2.5), (0.08443, 0.05358, 2.5), (0.09511, 0.0309, -2.5), (0.09511, 0.0309, 2.5), (0.0998, 0.006279, -2.5), (0.0998, 0.006279, 2.5), (0.09823, -0.01874, -2.5), (0.09823, -0.01874, 2.5), (0.09048, -0.04258, -2.5), (0.09048, -0.04258, 2.5), (0.07705, -0.06374, -2.5), (0.07705, -0.06374, 2.5), (0.05878, -0.0809, -2.5), (0.05878, -0.0809, 2.5), (0.03681, -0.09298, -2.5), (0.03681, -0.09298, 2.5), (0.01253, -0.09921, -2.5), (0.01253, -0.09921, 2.5), (-0.01253, -0.09921, -2.5), (-0.01253, -0.09921, 2.5), (-0.03681, -0.09298, -2.5), (-0.03681, -0.09298, 2.5), (-0.05878, -0.0809, -2.5), (-0.05878, -0.0809, 2.5), (-0.07705, -0.06374, -2.5), (-0.07705, -0.06374, 2.5), (-0.09048, -0.04258, -2.5), (-0.09048, -0.04258, 2.5), (-0.09823, -0.01874, -2.5), (-0.09823, -0.01874, 2.5), (-0.0998, 0.006279, -2.5), (-0.0998, 0.006279, 2.5), (-0.09511, 0.0309, -2.5), (-0.09511, 0.0309, 2.5), (-0.08443, 0.05358, -2.5), (-0.08443, 0.05358, 2.5), (-0.06845, 0.0729, -2.5), (-0.06845, 0.0729, 2.5), (-0.04818, 0.08763, -2.5), (-0.04818, 0.08763, 2.5), (-0.02487, 0.09686, -2.5), (-0.02487, 0.09686, 2.5)], [], [(0, 1, 3, 2), (2, 3, 5, 4), (4, 5, 7, 6), (6, 7, 9, 8), (8, 9, 11, 10), (10, 11, 13, 12), (12, 13, 15, 14), (14, 15, 17, 16), (16, 17, 19, 18), (18, 19, 21, 20), (20, 21, 23, 22), (22, 23, 25, 24), (24, 25, 27, 26), (26, 27, 29, 28), (28, 29, 31, 30), (30, 31, 33, 32), (32, 33, 35, 34), (34, 35, 37, 36), (36, 37, 39, 38), (38, 39, 41, 40), (40, 41, 43, 42), (42, 43, 45, 44), (44, 45, 47, 46), (3, 1, 49, 47, 45, 43, 41, 39, 37, 35, 33, 31, 29, 27, 25, 23, 21, 19, 17, 15, 13, 11, 9, 7, 5), (46, 47, 49, 48), (48, 49, 1, 0), (0, 2, 4, 6, 8, 10, 12, 14, 16, 18, 20, 22, 24, 26, 28, 30, 32, 34, 36, 38, 40, 42, 44, 46, 48)])
me_cylinder.polygons.foreach_set('use_smooth', [True] * 27)
_uv = me_cylinder.uv_layers.new(name='UVMap')
_uv.uv.foreach_set('vector', [0.9972, 0.003901, 0.9972, 0.9905, 0.992, 0.9905, 0.992, 0.003901, 0.992, 0.003901, 0.992, 0.9905, 0.9867, 0.9905, 0.9867, 0.003901, 0.9867, 0.003901, 0.9867, 0.9905, 0.9815, 0.9905, 0.9815, 0.003901, 0.9815, 0.003901, 0.9815, 0.9905, 0.9762, 0.9905, 0.9762, 0.003901, 0.9762, 0.003901, 0.9762, 0.9905, 0.9709, 0.9905, 0.9709, 0.003901, 0.9709, 0.003901, 0.9709, 0.9905, 0.9657, 0.9905, 0.9657, 0.003901, 0.9657, 0.003901, 0.9657, 0.9905, 0.9604, 0.9905, 0.9604, 0.003901, 0.9604, 0.003901, 0.9604, 0.9905, 0.9552, 0.9905, 0.9552, 0.003901, 0.9552, 0.003901, 0.9552, 0.9905, 0.9499, 0.9905, 0.9499, 0.003901, 0.9499, 0.003901, 0.9499, 0.9905, 0.9447, 0.9905, 0.9447, 0.003901, 0.9447, 0.003901, 0.9447, 0.9905, 0.9394, 0.9905, 0.9394, 0.003901, 0.9394, 0.003901, 0.9394, 0.9905, 0.9341, 0.9905, 0.9341, 0.003901, 0.9341, 0.003901, 0.9341, 0.9905, 0.9289, 0.9905, 0.9289, 0.003901, 0.9289, 0.003901, 0.9289, 0.9905, 0.9236, 0.9905, 0.9236, 0.003901, 0.9236, 0.003901, 0.9236, 0.9905, 0.9184, 0.9905, 0.9184, 0.003901, 0.9184, 0.003901, 0.9184, 0.9905, 0.9131, 0.9905, 0.9131, 0.003901, 0.9131, 0.003901, 0.9131, 0.9905, 0.9079, 0.9905, 0.9079, 0.003901, 0.9079, 0.003901, 0.9079, 0.9905, 0.9026, 0.9905, 0.9026, 0.003901, 0.9026, 0.003901, 0.9026, 0.9905, 0.8974, 0.9905, 0.8974, 0.003901, 0.8974, 0.003901, 0.8974, 0.9905, 0.8921, 0.9905, 0.8921, 0.003901, 0.8921, 0.003901, 0.8921, 0.9905, 0.8868, 0.9905, 0.8868, 0.003901, 0.8868, 0.003901, 0.8868, 0.9905, 0.8816, 0.9905, 0.8816, 0.003901, 0.8816, 0.003901, 0.8816, 0.9905, 0.8763, 0.9905, 0.8763, 0.003901, 0.3141, 0.1854, 0.3075, 0.1866, 0.3009, 0.1854, 0.2947, 0.1821, 0.2893, 0.1767, 0.2851, 0.1696, 0.2822, 0.1612, 0.281, 0.1522, 0.2814, 0.143, 0.2835, 0.1343, 0.287, 0.1265, 0.2919, 0.1202, 0.2977, 0.1158, 0.3041, 0.1135, 0.3108, 0.1135, 0.3172, 0.1158, 0.3231, 0.1202, 0.3279, 0.1265, 0.3315, 0.1343, 0.3336, 0.143, 0.334, 0.1522, 0.3327, 0.1612, 0.3299, 0.1696, 0.3256, 0.1767, 0.3203, 0.1821, 0.8763, 0.003901, 0.8763, 0.9905, 0.8711, 0.9905, 0.8711, 0.003901, 0.8711, 0.003901, 0.8711, 0.9905, 0.8658, 0.9905, 0.8658, 0.003901, 0.3628, 0.1866, 0.3694, 0.1854, 0.3756, 0.1821, 0.381, 0.1767, 0.3852, 0.1696, 0.388, 0.1612, 0.3893, 0.1522, 0.3889, 0.143, 0.3868, 0.1343, 0.3832, 0.1265, 0.3784, 0.1202, 0.3726, 0.1158, 0.3661, 0.1135, 0.3595, 0.1135, 0.353, 0.1158, 0.3472, 0.1202, 0.3423, 0.1265, 0.3388, 0.1343, 0.3367, 0.143, 0.3363, 0.1522, 0.3375, 0.1612, 0.3404, 0.1696, 0.3446, 0.1767, 0.35, 0.1821, 0.3562, 0.1854])
me_cylinder.materials.append(mat_material)
me_cylinder.update()
me_plane_003 = bpy.data.meshes.new('Plane.003')
me_plane_003.from_pydata([(0.4144, 0.186, 0.04916), (0.4846, 0.2562, 0.04916), (0.405, 0.1954, 0.09097), (0.4752, 0.2656, 0.09097), (0.39, 0.2104, 0.1316), (0.4602, 0.2806, 0.1316), (0.3692, 0.2311, 0.1652), (0.4395, 0.3014, 0.1652), (0.3436, 0.2567, 0.1894), (0.4139, 0.3269, 0.1894), (0.315, 0.2853, 0.202), (0.3853, 0.3556, 0.202), (0.2854, 0.315, 0.202), (0.3556, 0.3852, 0.202), (0.2567, 0.3436, 0.1894), (0.327, 0.4139, 0.1894), (0.2312, 0.3692, 0.1652), (0.3014, 0.4394, 0.1652), (0.2104, 0.3899, 0.1316), (0.2806, 0.4602, 0.1316), (0.1954, 0.405, 0.09091), (0.2656, 0.4752, 0.09091), (0.1859, 0.4145, 0.04917), (0.2561, 0.4847, 0.04917), (0.1793, 0.5615, 0.05751), (0.1091, 0.4913, 0.05751), (0.1091, 0.4912, 0.002583), (0.1794, 0.5615, 0.002583), (0.5615, 0.1793, 0.003105), (0.4913, 0.1091, 0.003105), (0.4911, 0.1092, 0.05803), (0.5614, 0.1794, 0.05803), (0.4275, 0.1729, 0.002703), (0.4274, 0.173, 0.05763), (0.4976, 0.2432, 0.05763), (0.4977, 0.2431, 0.002703), (0.4156, 0.1847, 0.11), (0.4858, 0.255, 0.11), (0.3985, 0.2019, 0.1564), (0.4687, 0.2721, 0.1564), (0.3752, 0.2252, 0.1941), (0.4454, 0.2954, 0.1941), (0.3471, 0.2532, 0.2206), (0.4174, 0.3234, 0.2206), (0.3162, 0.2842, 0.2343), (0.3864, 0.3544, 0.2343), (0.2842, 0.3161, 0.2343), (0.3544, 0.3864, 0.2343), (0.2532, 0.3471, 0.2206), (0.3235, 0.4173, 0.2206), (0.2252, 0.3751, 0.1941), (0.2955, 0.4454, 0.1941), (0.2019, 0.3984, 0.1564), (0.2722, 0.4687, 0.1564), (0.1848, 0.4156, 0.11), (0.255, 0.4858, 0.11), (0.1729, 0.4275, 0.05763), (0.2431, 0.4977, 0.05763), (0.1729, 0.4274, 0.002703), (0.2431, 0.4977, 0.002703)], [], [(34, 33, 30, 31), (33, 34, 37, 36), (36, 37, 39, 38), (38, 39, 41, 40), (40, 41, 43, 42), (42, 43, 45, 44), (44, 45, 47, 46), (46, 47, 49, 48), (48, 49, 51, 50), (50, 51, 53, 52), (52, 53, 55, 54), (54, 55, 57, 56), (59, 58, 26, 27), (22, 58, 59, 23, 21, 19, 17, 15, 13, 11, 9, 7, 5, 3, 1, 35, 32, 0, 2, 4, 6, 8, 10, 12, 14, 16, 18, 20), (25, 24, 27, 26), (58, 56, 25, 26), (57, 59, 27, 24), (56, 57, 24, 25), (29, 28, 31, 30), (33, 32, 29, 30), (35, 34, 31, 28), (32, 35, 28, 29), (0, 32, 33), (1, 34, 35), (2, 0, 33, 36), (1, 3, 37, 34), (4, 2, 36, 38), (3, 5, 39, 37), (6, 4, 38, 40), (5, 7, 41, 39), (8, 6, 40, 42), (7, 9, 43, 41), (10, 8, 42, 44), (9, 11, 45, 43), (12, 10, 44, 46), (11, 13, 47, 45), (14, 12, 46, 48), (13, 15, 49, 47), (16, 14, 48, 50), (15, 17, 51, 49), (18, 16, 50, 52), (17, 19, 53, 51), (20, 18, 52, 54), (19, 21, 55, 53), (22, 20, 54, 56), (21, 23, 57, 55), (22, 56, 58), (23, 59, 57)])
me_plane_003.polygons.foreach_set('use_smooth', [0, 1, 1, 1, 1, 1, 1, 1, 1, 1, 1, 1, 0, 0, 0, 0, 0, 0, 0, 0, 0, 0, 0, 0, 0, 0, 0, 0, 0, 0, 0, 0, 0, 0, 0, 0, 0, 0, 0, 0, 0, 0, 0, 0, 0, 0, 0, 0])
_uv = me_plane_003.uv_layers.new(name='UVMap')
_uv.uv.foreach_set('vector', [0.3663, 0.1697, 0.3663, 0.1465, 0.3875, 0.1465, 0.3875, 0.1697, 0.3603, 0.1929, 0.3603, 0.1697, 0.3681, 0.1697, 0.3681, 0.1929, 0.3681, 0.1929, 0.3681, 0.1697, 0.3756, 0.1697, 0.3756, 0.1929, 0.3451, 0.1108, 0.3875, 0.1108, 0.3875, 0.1151, 0.3451, 0.1151, 0.3451, 0.1151, 0.3875, 0.1151, 0.3875, 0.1201, 0.3451, 0.1201, 0.3451, 0.1201, 0.3875, 0.1201, 0.3875, 0.1258, 0.3451, 0.1258, 0.3451, 0.1258, 0.3875, 0.1258, 0.3875, 0.1316, 0.3451, 0.1316, 0.3451, 0.1316, 0.3875, 0.1316, 0.3875, 0.1372, 0.3451, 0.1372, 0.3451, 0.1372, 0.3875, 0.1372, 0.3875, 0.1423, 0.3451, 0.1423, 0.3451, 0.1423, 0.3875, 0.1423, 0.3875, 0.1465, 0.3451, 0.1465, 0.3603, 0.1697, 0.3603, 0.1929, 0.3529, 0.1929, 0.3529, 0.1697, 0.3529, 0.1697, 0.3529, 0.1929, 0.3451, 0.1929, 0.3451, 0.1697, 0.2406, 0.1687, 0.283, 0.1687, 0.283, 0.1803, 0.2406, 0.1803, 0.283, 0.1663, 0.283, 0.1687, 0.2406, 0.1687, 0.2406, 0.1663, 0.2406, 0.1646, 0.2406, 0.1619, 0.2406, 0.1581, 0.2406, 0.1534, 0.2406, 0.1482, 0.2406, 0.1428, 0.2406, 0.1376, 0.2406, 0.133, 0.2406, 0.1292, 0.2406, 0.1265, 0.2406, 0.1248, 0.2406, 0.1224, 0.283, 0.1224, 0.283, 0.1248, 0.283, 0.1265, 0.283, 0.1292, 0.283, 0.133, 0.283, 0.1376, 0.283, 0.1428, 0.283, 0.1482, 0.283, 0.1534, 0.283, 0.1581, 0.283, 0.1619, 0.283, 0.1646, 0.3898, 0.1697, 0.3898, 0.1929, 0.3827, 0.1929, 0.3827, 0.1697, 0.3451, 0.1224, 0.3377, 0.1224, 0.3377, 0.1108, 0.3451, 0.1108, 0.3067, 0.1687, 0.314, 0.1687, 0.3141, 0.1803, 0.3067, 0.1803, 0.3451, 0.1697, 0.3451, 0.1465, 0.3663, 0.1465, 0.3663, 0.1697, 0.3756, 0.1929, 0.3756, 0.1697, 0.3827, 0.1697, 0.3827, 0.1929, 0.3377, 0.1687, 0.3451, 0.1687, 0.345, 0.1803, 0.3377, 0.1803, 0.3141, 0.1224, 0.3067, 0.1224, 0.3066, 0.1108, 0.314, 0.1108, 0.283, 0.1224, 0.2406, 0.1224, 0.2406, 0.1108, 0.283, 0.1108, 0.3389, 0.1663, 0.3451, 0.1687, 0.3377, 0.1687, 0.3078, 0.1248, 0.3067, 0.1224, 0.3141, 0.1224, 0.3333, 0.1646, 0.3389, 0.1663, 0.3377, 0.1687, 0.3307, 0.1665, 0.3078, 0.1248, 0.3022, 0.1265, 0.2997, 0.1246, 0.3067, 0.1224, 0.3278, 0.1619, 0.3333, 0.1646, 0.3307, 0.1665, 0.3245, 0.1634, 0.3022, 0.1265, 0.2968, 0.1292, 0.2935, 0.1277, 0.2997, 0.1246, 0.3233, 0.1581, 0.3278, 0.1619, 0.3245, 0.1634, 0.3194, 0.1592, 0.2968, 0.1292, 0.2923, 0.133, 0.2884, 0.1319, 0.2935, 0.1277, 0.3201, 0.1535, 0.3233, 0.1581, 0.3194, 0.1592, 0.3159, 0.1541, 0.2923, 0.133, 0.289, 0.1376, 0.2849, 0.137, 0.2884, 0.1319, 0.3184, 0.1483, 0.3201, 0.1535, 0.3159, 0.1541, 0.3141, 0.1485, 0.289, 0.1376, 0.2873, 0.1429, 0.283, 0.1426, 0.2849, 0.137, 0.3184, 0.1429, 0.3184, 0.1483, 0.3141, 0.1485, 0.3141, 0.1427, 0.2873, 0.1429, 0.2873, 0.1482, 0.283, 0.1485, 0.283, 0.1426, 0.3201, 0.1377, 0.3184, 0.1429, 0.3141, 0.1427, 0.3159, 0.137, 0.2873, 0.1482, 0.289, 0.1535, 0.2848, 0.1541, 0.283, 0.1485, 0.3233, 0.133, 0.3201, 0.1377, 0.3159, 0.137, 0.3194, 0.1319, 0.289, 0.1535, 0.2923, 0.1581, 0.2884, 0.1592, 0.2848, 0.1541, 0.3278, 0.1292, 0.3233, 0.133, 0.3194, 0.1319, 0.3245, 0.1277, 0.2923, 0.1581, 0.2968, 0.1619, 0.2934, 0.1634, 0.2884, 0.1592, 0.3333, 0.1265, 0.3278, 0.1292, 0.3245, 0.1277, 0.3307, 0.1246, 0.2968, 0.1619, 0.3022, 0.1646, 0.2997, 0.1665, 0.2934, 0.1634, 0.3389, 0.1248, 0.3333, 0.1265, 0.3307, 0.1246, 0.3377, 0.1224, 0.3022, 0.1646, 0.3078, 0.1663, 0.3067, 0.1687, 0.2997, 0.1665, 0.3389, 0.1248, 0.3377, 0.1224, 0.3451, 0.1224, 0.3078, 0.1663, 0.314, 0.1687, 0.3067, 0.1687])
me_plane_003.materials.append(mat_material)
me_plane_003.update()
me_plane_004 = bpy.data.meshes.new('Plane.004')
me_plane_004.from_pydata([(-0.4967, -0.5685, -0.04751), (-0.495, 0.5661, -0.04751), (-0.4967, -0.5685, 0.02528), (-0.495, 0.5661, 0.02528), (-0.5829, 0.4813, -0.04751), (0.5878, 0.478, -0.04751), (-0.5829, 0.4813, 0.02528), (0.5878, 0.478, 0.02528), (-0.4951, 0.481, -0.04751), (0.5152, -0.5706, -0.04751), (0.5152, -0.5706, 0.02528), (0.5058, 0.5632, -0.04751), (0.5058, 0.5632, 0.02528), (0.5065, 0.4782, -0.04751), (-0.5852, -0.4896, -0.04751), (-0.5852, -0.4896, 0.02528), (-0.4966, -0.4898, -0.04751), (0.5966, -0.4921, -0.04751), (0.5966, -0.4921, 0.02528), (0.5146, -0.4919, -0.04751), (-0.4967, -0.5685, -0.04751), (-0.5852, -0.4896, -0.04751), (-0.5241, -0.5646, -0.04751), (-0.5488, -0.5533, -0.04751), (-0.5684, -0.5359, -0.04751), (-0.5809, -0.5139, -0.04751), (0.5966, -0.4921, -0.04751), (0.5152, -0.5706, -0.04751), (0.5928, -0.5164, -0.04751), (0.5813, -0.5383, -0.04751), (0.5633, -0.5557, -0.04751), (0.5405, -0.5668, -0.04751), (-0.5829, 0.4813, -0.04751), (-0.495, 0.5661, -0.04751), (-0.5786, 0.5076, -0.04751), (-0.566, 0.5313, -0.04751), (-0.5466, 0.55, -0.04751), (-0.5221, 0.562, -0.04751), (0.5058, 0.5632, -0.04751), (0.5878, 0.478, -0.04751), (0.5309, 0.559, -0.04751), (0.5537, 0.5469, -0.04751), (0.5718, 0.528, -0.04751), (0.5835, 0.5043, -0.04751), (-0.495, 0.5661, 0.02528), (-0.5829, 0.4813, 0.02528), (-0.5221, 0.562, 0.02528), (-0.5466, 0.55, 0.02528), (-0.566, 0.5313, 0.02528), (-0.5786, 0.5076, 0.02528), (-0.5852, -0.4896, 0.02528), (-0.4967, -0.5685, 0.02528), (-0.5809, -0.5139, 0.02528), (-0.5684, -0.5359, 0.02528), (-0.5488, -0.5533, 0.02528), (-0.5241, -0.5646, 0.02528), (0.5152, -0.5706, 0.02528), (0.5966, -0.4921, 0.02528), (0.5405, -0.5668, 0.02528), (0.5633, -0.5557, 0.02528), (0.5813, -0.5383, 0.02528), (0.5928, -0.5164, 0.02528), (0.5878, 0.478, 0.02528), (0.5058, 0.5632, 0.02528), (0.5835, 0.5043, 0.02528), (0.5718, 0.528, 0.02528), (0.5537, 0.5469, 0.02528), (0.5309, 0.559, 0.02528), (-0.4951, 0.481, 0.007574), (0.5065, 0.4782, 0.007574), (-0.4966, -0.4898, 0.007574), (0.5146, -0.4919, 0.007574)], [], [(38, 11, 12, 63), (20, 0, 2, 51), (32, 4, 6, 45), (26, 17, 18, 57), (11, 38, 40, 41, 42, 43, 39, 5, 17, 19, 13, 8, 16, 14, 4, 32, 34, 35, 36, 37, 33, 1), (11, 1, 3, 12), (1, 33, 44, 3), (5, 39, 62, 7), (17, 5, 7, 18), (20, 22, 23, 24, 25, 21, 14, 16, 19, 17, 26, 28, 29, 30, 31, 27, 9, 0), (8, 13, 69, 68), (0, 9, 10, 2), (7, 62, 64, 65, 66, 67, 63, 12, 3, 44, 46, 47, 48, 49, 45, 6, 15, 50, 52, 53, 54, 55, 51, 2, 10, 56, 58, 59, 60, 61, 57, 18), (9, 27, 56, 10), (14, 21, 50, 15), (4, 14, 15, 6), (38, 63, 67, 40), (40, 67, 66, 41), (41, 66, 65, 42), (42, 65, 64, 43), (43, 64, 62, 39), (56, 27, 31, 58), (58, 31, 30, 59), (59, 30, 29, 60), (60, 29, 28, 61), (61, 28, 26, 57), (20, 51, 55, 22), (22, 55, 54, 23), (23, 54, 53, 24), (24, 53, 52, 25), (25, 52, 50, 21), (44, 33, 37, 46), (46, 37, 36, 47), (47, 36, 35, 48), (48, 35, 34, 49), (49, 34, 32, 45), (70, 68, 69, 71), (19, 16, 70, 71), (16, 8, 68, 70), (13, 19, 71, 69)])
me_plane_004.polygons.foreach_set('use_smooth', [0, 0, 0, 0, 0, 0, 0, 0, 0, 0, 0, 0, 0, 0, 0, 0, 1, 1, 1, 1, 1, 1, 1, 1, 1, 1, 1, 1, 1, 1, 1, 1, 1, 1, 1, 1, 0, 0, 0, 0])
_uv = me_plane_004.uv_layers.new(name='UVMap')
_uv.uv.foreach_set('vector', [0.8026, 0.5463, 0.8026, 0.5463, 0.8026, 0.5463, 0.8026, 0.5463, 0.8026, 0.5463, 0.8026, 0.5463, 0.8026, 0.5463, 0.8026, 0.5463, 0.8026, 0.5463, 0.8026, 0.5463, 0.8026, 0.5463, 0.8026, 0.5463, 0.8026, 0.5463, 0.8026, 0.5463, 0.8026, 0.5463, 0.8026, 0.5463, 0.8755, 0.1085, 0.8755, 0.1085, 0.8759, 0.08926, 0.8772, 0.07187, 0.8792, 0.05799, 0.8817, 0.049, 0.8845, 0.04577, 0.8845, 0.04577, 0.9871, 0.03863, 0.9871, 0.1014, 0.8845, 0.1079, 0.8844, 0.8742, 0.9871, 0.875, 0.9871, 0.9428, 0.8844, 0.9414, 0.8844, 0.9414, 0.8816, 0.9381, 0.8791, 0.9285, 0.8771, 0.9136, 0.8758, 0.8949, 0.8754, 0.8742, 0.8754, 0.8742, 0.7639, 0.535, 0.7639, 0.615, 0.7562, 0.615, 0.7562, 0.535, 0.8026, 0.5463, 0.8026, 0.5463, 0.8026, 0.5463, 0.8026, 0.5463, 0.7135, 0.2769, 0.7135, 0.2769, 0.7135, 0.2769, 0.7135, 0.2769, 0.7716, 0.6125, 0.7716, 0.535, 0.7793, 0.535, 0.7793, 0.6125, 0.9954, 0.875, 0.995, 0.896, 0.9938, 0.9149, 0.992, 0.9299, 0.9896, 0.9395, 0.9871, 0.9428, 0.9871, 0.9428, 0.9871, 0.875, 0.9871, 0.1014, 0.9871, 0.03863, 0.9871, 0.03863, 0.9896, 0.04153, 0.992, 0.05028, 0.9938, 0.06404, 0.995, 0.08146, 0.9954, 0.1008, 0.9954, 0.1008, 0.9954, 0.875, 0.9317, 0.5226, 0.9317, 0.9759, 0.8993, 0.9759, 0.8993, 0.5226, 0.7562, 0.535, 0.7562, 0.6158, 0.7485, 0.6158, 0.7485, 0.535, 0.7438, 0.2332, 0.7438, 0.2332, 0.7412, 0.2324, 0.7389, 0.2302, 0.737, 0.2267, 0.7359, 0.2224, 0.7355, 0.2177, 0.7355, 0.2177, 0.7354, 0.02815, 0.7354, 0.02815, 0.7358, 0.02302, 0.737, 0.01838, 0.7388, 0.0147, 0.7411, 0.01233, 0.7437, 0.01151, 0.7437, 0.01151, 0.8391, 0.01117, 0.8391, 0.01117, 0.8414, 0.01198, 0.8436, 0.01436, 0.8453, 0.01807, 0.8464, 0.02275, 0.8468, 0.02794, 0.8468, 0.02794, 0.8468, 0.2196, 0.8468, 0.2196, 0.8464, 0.2244, 0.8453, 0.2287, 0.8436, 0.2321, 0.8414, 0.2342, 0.8391, 0.235, 0.8391, 0.235, 0.8026, 0.5463, 0.8026, 0.5463, 0.8026, 0.5463, 0.8026, 0.5463, 0.8026, 0.5463, 0.8026, 0.5463, 0.8026, 0.5463, 0.8026, 0.5463, 0.7639, 0.6126, 0.7639, 0.535, 0.7716, 0.535, 0.7716, 0.6126, 0.7254, 0.474, 0.7135, 0.474, 0.7135, 0.4527, 0.7254, 0.4527, 0.7254, 0.4527, 0.7135, 0.4527, 0.7135, 0.4334, 0.7254, 0.4334, 0.7254, 0.3352, 0.7135, 0.3352, 0.7135, 0.3193, 0.7254, 0.3193, 0.7254, 0.3193, 0.7135, 0.3193, 0.7135, 0.2992, 0.7254, 0.2992, 0.7254, 0.2992, 0.7135, 0.2992, 0.7135, 0.2769, 0.7254, 0.2769, 0.7135, 0.3352, 0.7254, 0.3352, 0.7254, 0.3566, 0.7135, 0.3566, 0.7135, 0.3566, 0.7254, 0.3566, 0.7254, 0.376, 0.7135, 0.376, 0.7135, 0.376, 0.7254, 0.376, 0.7254, 0.3912, 0.7135, 0.3912, 0.7254, 0.5524, 0.7135, 0.5524, 0.7135, 0.5339, 0.7254, 0.5339, 0.7254, 0.5339, 0.7135, 0.5339, 0.7135, 0.5133, 0.7254, 0.5133, 0.7254, 0.2171, 0.7135, 0.2171, 0.7135, 0.1939, 0.7254, 0.1939, 0.7254, 0.1939, 0.7135, 0.1939, 0.7135, 0.1731, 0.7254, 0.1731, 0.7254, 0.1731, 0.7135, 0.1731, 0.7135, 0.1566, 0.7254, 0.1566, 0.7254, 0.5133, 0.7135, 0.5133, 0.7135, 0.4946, 0.7254, 0.4946, 0.7254, 0.4946, 0.7135, 0.4946, 0.7135, 0.474, 0.7254, 0.474, 0.7135, 0.2171, 0.7254, 0.2171, 0.7254, 0.24, 0.7135, 0.24, 0.7135, 0.24, 0.7254, 0.24, 0.7254, 0.2606, 0.7135, 0.2606, 0.7135, 0.2606, 0.7254, 0.2606, 0.7254, 0.2769, 0.7135, 0.2769, 0.7254, 0.4334, 0.7135, 0.4334, 0.7135, 0.4135, 0.7254, 0.4135, 0.7254, 0.4135, 0.7135, 0.4135, 0.7135, 0.3912, 0.7254, 0.3912, 0.9849, 0.6113, 0.8822, 0.6108, 0.8823, 0.07281, 0.9849, 0.06821, 0.8993, 0.5226, 0.8993, 0.9802, 0.8669, 0.9802, 0.8669, 0.5226, 0.9317, 0.9619, 0.9317, 0.5226, 0.964, 0.5226, 0.964, 0.9619, 0.964, 0.9616, 0.964, 0.5226, 0.9964, 0.5226, 0.9964, 0.9616])
me_plane_004.materials.append(mat_material)
me_plane_004.update()
me_plane_005 = bpy.data.meshes.new('Plane.005')
me_plane_005.from_pydata([(-0.7108, -0.6451, 0.03184), (-0.6406, -0.715, 0.03184), (-0.7142, -0.6736, 0.03184), (-0.7078, -0.6968, 0.03184), (-0.6923, -0.7122, 0.03184), (-0.6691, -0.7185, 0.03184), (-0.1936, 0.9331, 0.03184), (-0.2904, 0.9073, 0.03184), (-0.2167, 0.9502, 0.03184), (-0.2402, 0.9562, 0.03184), (-0.2616, 0.9505, 0.03184), (-0.2789, 0.9336, 0.03184), (-0.6484, -0.6757, -0.04816), (-0.6715, -0.6527, -0.04816), (-0.6662, -0.6779, -0.04816), (-0.6715, -0.6764, -0.04816), (-0.6721, -0.6759, -0.04816), (-0.6736, -0.6705, -0.04816), (-0.2526, 0.8939, -0.04816), (-0.2198, 0.9027, -0.04816), (-0.2454, 0.9104, -0.04816), (-0.2412, 0.9145, -0.04816), (-0.24, 0.9149, -0.04816), (-0.2342, 0.9134, -0.04816), (0.9051, -0.2886, 0.03184), (0.9308, -0.1913, 0.03184), (0.9314, -0.2769, 0.03184), (0.9483, -0.2595, 0.03184), (0.9539, -0.238, 0.03184), (0.9479, -0.2145, 0.03184), (0.9004, -0.2175, -0.04816), (0.8916, -0.2508, -0.04816), (0.9111, -0.232, -0.04816), (0.9126, -0.2378, -0.04816), (0.9122, -0.2392, -0.04816), (0.9081, -0.2435, -0.04816), (-0.6691, -0.7185, -0.04816), (-0.6406, -0.715, -0.04816), (-0.6923, -0.7122, -0.04816), (-0.7078, -0.6968, -0.04816), (-0.7142, -0.6736, -0.04816), (-0.7108, -0.6451, -0.04816), (-0.1936, 0.9331, -0.04816), (-0.2167, 0.9502, -0.04816), (-0.2402, 0.9562, -0.04816), (-0.2616, 0.9505, -0.04816), (-0.2789, 0.9336, -0.04816), (-0.2904, 0.9073, -0.04816), (0.9479, -0.2145, -0.04816), (0.9308, -0.1913, -0.04816), (0.9539, -0.238, -0.04816), (0.9483, -0.2595, -0.04816), (0.9314, -0.2769, -0.04816), (0.9051, -0.2886, -0.04816), (-0.6662, -0.6779, -0.02816), (-0.6484, -0.6757, -0.02816), (-0.6715, -0.6764, -0.02816), (-0.6721, -0.6759, -0.02816), (-0.6736, -0.6705, -0.02816), (-0.6715, -0.6527, -0.02816), (-0.2198, 0.9027, -0.02816), (-0.2342, 0.9134, -0.02816), (-0.24, 0.9149, -0.02816), (-0.2412, 0.9145, -0.02816), (-0.2454, 0.9104, -0.02816), (-0.2526, 0.8939, -0.02816), (0.9111, -0.232, -0.02816), (0.9004, -0.2175, -0.02816), (0.9126, -0.2378, -0.02816), (0.9122, -0.2392, -0.02816), (0.9081, -0.2435, -0.02816), (0.8916, -0.2508, -0.02816)], [], [(24, 26, 27, 28, 29, 25, 6, 8, 9, 10, 11, 7, 0, 2, 3, 4, 5, 1), (49, 42, 6, 25), (15, 16, 57, 56), (0, 7, 47, 41), (37, 1, 5, 36), (36, 5, 4, 38), (38, 4, 3, 39), (39, 3, 2, 40), (40, 2, 0, 41), (6, 42, 43, 8), (8, 43, 44, 9), (9, 44, 45, 10), (10, 45, 46, 11), (11, 46, 47, 7), (49, 25, 29, 48), (48, 29, 28, 50), (50, 28, 27, 51), (51, 27, 26, 52), (52, 26, 24, 53), (37, 53, 24, 1), (14, 12, 37, 36), (15, 14, 36, 38), (16, 15, 38, 39), (17, 16, 39, 40), (13, 17, 40, 41), (19, 23, 43, 42), (23, 22, 44, 43), (22, 21, 45, 44), (21, 20, 46, 45), (20, 18, 47, 46), (32, 30, 49, 48), (33, 32, 48, 50), (34, 33, 50, 51), (35, 34, 51, 52), (31, 35, 52, 53), (12, 31, 53, 37), (18, 13, 41, 47), (30, 19, 42, 49), (55, 54, 56, 57, 58, 59, 65, 64, 63, 62, 61, 60, 67, 66, 68, 69, 70, 71), (19, 30, 67, 60), (30, 32, 66, 67), (16, 17, 58, 57), (32, 33, 68, 66), (17, 13, 59, 58), (33, 34, 69, 68), (23, 19, 60, 61), (34, 35, 70, 69), (22, 23, 61, 62), (35, 31, 71, 70), (21, 22, 62, 63), (12, 14, 54, 55), (31, 12, 55, 71), (20, 21, 63, 64), (14, 15, 56, 54), (13, 18, 65, 59), (18, 20, 64, 65)])
me_plane_005.polygons.foreach_set('use_smooth', [0, 0, 0, 0, 1, 1, 1, 1, 1, 1, 1, 1, 1, 1, 1, 1, 1, 1, 1, 0, 0, 0, 0, 0, 0, 0, 0, 0, 0, 0, 0, 0, 0, 0, 0, 0, 0, 0, 0, 0, 0, 0, 0, 0, 0, 0, 0, 0, 0, 0, 0, 0, 0, 0, 0, 0])
_uv = me_plane_005.uv_layers.new(name='UVMap')
_uv.uv.foreach_set('vector', [0.4543, 0.2672, 0.4477, 0.2618, 0.4443, 0.2555, 0.4443, 0.2489, 0.4478, 0.2427, 0.4545, 0.2374, 0.8628, 0.003104, 0.8708, 0.0, 0.8779, 9.763e-05, 0.8836, 0.003388, 0.8873, 0.009548, 0.8885, 0.01797, 0.8885, 0.4941, 0.8873, 0.5025, 0.8836, 0.5086, 0.878, 0.5119, 0.8709, 0.5119, 0.863, 0.5087, 0.9359, 0.4599, 0.9359, 0.8675, 0.9122, 0.8675, 0.9122, 0.4599, 0.8885, 0.9251, 0.8885, 0.9249, 0.8944, 0.9249, 0.8944, 0.9251, 0.9359, 0.02062, 0.9359, 0.4324, 0.9122, 0.4324, 0.9122, 0.02062, 0.8885, 0.4893, 0.9122, 0.4893, 0.9122, 0.4977, 0.8885, 0.4977, 0.8885, 0.4977, 0.9122, 0.4977, 0.9122, 0.5038, 0.8885, 0.5038, 0.9122, 0.0, 0.9359, 2.384e-07, 0.9359, 0.005614, 0.9122, 0.005614, 0.9122, 0.005614, 0.9359, 0.005614, 0.9359, 0.01272, 0.9122, 0.01272, 0.9122, 0.01272, 0.9359, 0.01272, 0.9359, 0.02062, 0.9122, 0.02062, 0.9122, 0.8675, 0.9359, 0.8675, 0.9359, 0.8742, 0.9122, 0.8742, 0.4206, 0.5355, 0.4206, 0.5119, 0.4268, 0.5119, 0.4268, 0.5355, 0.4268, 0.5355, 0.4268, 0.5119, 0.4333, 0.5119, 0.4333, 0.5355, 0.4333, 0.5355, 0.4333, 0.5119, 0.4396, 0.5119, 0.4396, 0.5355, 0.9359, 0.4391, 0.9122, 0.4391, 0.9122, 0.4324, 0.9359, 0.4324, 0.9359, 0.4599, 0.9122, 0.4599, 0.9122, 0.452, 0.9359, 0.452, 0.9359, 0.452, 0.9122, 0.452, 0.9122, 0.4448, 0.9359, 0.4448, 0.9359, 0.4448, 0.9122, 0.4448, 0.9122, 0.4391, 0.9359, 0.4391, 0.8885, 2.98e-08, 0.9122, 0.0, 0.9122, 0.006166, 0.8885, 0.006166, 0.8885, 0.006166, 0.9122, 0.006166, 0.9122, 0.0146, 0.8885, 0.0146, 0.8885, 0.4893, 0.8885, 0.0146, 0.9122, 0.0146, 0.9122, 0.4893, 0.429, 0.01184, 0.424, 0.01384, 0.4188, 0.003205, 0.4266, 0.0, 0.4306, 0.01185, 0.429, 0.01184, 0.4266, 0.0, 0.4337, 6.914e-06, 0.4308, 0.01196, 0.4306, 0.01185, 0.4337, 6.914e-06, 0.4394, 0.003225, 0.4316, 0.01337, 0.4308, 0.01196, 0.4394, 0.003225, 0.443, 0.009339, 0.4324, 0.01862, 0.4316, 0.01337, 0.443, 0.009339, 0.4443, 0.01775, 0.4237, 0.498, 0.4287, 0.5, 0.4265, 0.5119, 0.4186, 0.5088, 0.4287, 0.5, 0.4304, 0.5, 0.4337, 0.5118, 0.4265, 0.5119, 0.4304, 0.5, 0.4307, 0.4998, 0.4394, 0.5085, 0.4337, 0.5118, 0.4307, 0.4998, 0.4316, 0.4983, 0.443, 0.5023, 0.4394, 0.5085, 0.4316, 0.4983, 0.4324, 0.493, 0.4443, 0.4939, 0.443, 0.5023, 0.01274, 0.2613, 0.01692, 0.2646, 0.01027, 0.2745, 0.00358, 0.2692, 0.01186, 0.2598, 0.01274, 0.2613, 0.00358, 0.2692, 4.196e-05, 0.2629, 0.01186, 0.2593, 0.01186, 0.2598, 4.196e-05, 0.2629, 0.0, 0.2563, 0.01272, 0.2578, 0.01186, 0.2593, 0.0, 0.2563, 0.003458, 0.25, 0.01686, 0.2544, 0.01272, 0.2578, 0.003458, 0.25, 0.01008, 0.2447, 0.424, 0.01384, 0.01686, 0.2544, 0.01008, 0.2447, 0.4188, 0.003205, 0.4324, 0.493, 0.4324, 0.01862, 0.4443, 0.01775, 0.4443, 0.4939, 0.01692, 0.2646, 0.4237, 0.498, 0.4186, 0.5088, 0.01027, 0.2745, 0.4122, 0.5139, 0.4171, 0.5119, 0.4187, 0.5119, 0.4189, 0.512, 0.4198, 0.5134, 0.4206, 0.5186, 0.4206, 0.993, 0.4198, 0.9983, 0.4189, 0.9998, 0.4186, 1.0, 0.4168, 1.0, 0.4118, 0.9981, 0.005063, 0.7646, 0.0008813, 0.7613, 2.742e-06, 0.7598, 0.0, 0.7594, 0.0008588, 0.7578, 0.004998, 0.7544, 0.9063, 0.917, 0.9063, 0.5109, 0.9122, 0.5109, 0.9122, 0.917, 0.9063, 0.5109, 0.9063, 0.506, 0.9122, 0.506, 0.9122, 0.5109, 0.8885, 0.9249, 0.8885, 0.9232, 0.8944, 0.9232, 0.8944, 0.9249, 0.9063, 0.506, 0.9063, 0.5042, 0.9122, 0.5042, 0.9122, 0.506, 0.8885, 0.9232, 0.8885, 0.9183, 0.8944, 0.9183, 0.8944, 0.9232, 0.9063, 0.5042, 0.9063, 0.5038, 0.9122, 0.5038, 0.9122, 0.5042, 0.9063, 0.9212, 0.9063, 0.917, 0.9122, 0.917, 0.9122, 0.9212, 0.9359, 0.4864, 0.9359, 0.4849, 0.9418, 0.4849, 0.9418, 0.4864, 0.4411, 0.5178, 0.4396, 0.5178, 0.4396, 0.5119, 0.4411, 0.5119, 0.9359, 0.4849, 0.9359, 0.4796, 0.9418, 0.4796, 0.9418, 0.4849, 0.4415, 0.5178, 0.4411, 0.5178, 0.4411, 0.5119, 0.4415, 0.5119, 0.9359, 0.006672, 0.9359, 0.00142, 0.9418, 0.00142, 0.9418, 0.006672, 0.9359, 0.4796, 0.9359, 0.006672, 0.9418, 0.006672, 0.9418, 0.4796, 0.443, 0.5178, 0.4415, 0.5178, 0.4415, 0.5119, 0.443, 0.5119, 0.9359, 0.00142, 0.9359, 0.0, 0.9418, 0.0, 0.9418, 0.00142, 0.8885, 0.9183, 0.8885, 0.508, 0.8944, 0.508, 0.8944, 0.9183, 0.8885, 0.508, 0.8885, 0.5038, 0.8944, 0.5038, 0.8944, 0.508])
me_plane_005.update()
me_plane_006 = bpy.data.meshes.new('Plane.006')
me_plane_006.from_pydata([(0.4144, 0.186, 0.04916), (0.4846, 0.2562, 0.04916), (0.405, 0.1954, 0.09097), (0.4752, 0.2656, 0.09097), (0.39, 0.2104, 0.1316), (0.4602, 0.2806, 0.1316), (0.3692, 0.2311, 0.1652), (0.4395, 0.3014, 0.1652), (0.3436, 0.2567, 0.1894), (0.4139, 0.3269, 0.1894), (0.315, 0.2853, 0.202), (0.3853, 0.3556, 0.202), (0.2854, 0.315, 0.202), (0.3556, 0.3852, 0.202), (0.2567, 0.3436, 0.1894), (0.327, 0.4139, 0.1894), (0.2312, 0.3692, 0.1652), (0.3014, 0.4394, 0.1652), (0.2104, 0.3899, 0.1316), (0.2806, 0.4602, 0.1316), (0.1954, 0.405, 0.09091), (0.2656, 0.4752, 0.09091), (0.1859, 0.4145, 0.04917), (0.2561, 0.4847, 0.04917), (0.1793, 0.5615, 0.05751), (0.1091, 0.4913, 0.05751), (0.1091, 0.4912, 0.002583), (0.1794, 0.5615, 0.002583), (0.5615, 0.1793, 0.003105), (0.4913, 0.1091, 0.003105), (0.4911, 0.1092, 0.05803), (0.5614, 0.1794, 0.05803), (0.4275, 0.1729, 0.002703), (0.4274, 0.173, 0.05763), (0.4976, 0.2432, 0.05763), (0.4977, 0.2431, 0.002703), (0.4156, 0.1847, 0.11), (0.4858, 0.255, 0.11), (0.3985, 0.2019, 0.1564), (0.4687, 0.2721, 0.1564), (0.3752, 0.2252, 0.1941), (0.4454, 0.2954, 0.1941), (0.3471, 0.2532, 0.2206), (0.4174, 0.3234, 0.2206), (0.3162, 0.2842, 0.2343), (0.3864, 0.3544, 0.2343), (0.2842, 0.3161, 0.2343), (0.3544, 0.3864, 0.2343), (0.2532, 0.3471, 0.2206), (0.3235, 0.4173, 0.2206), (0.2252, 0.3751, 0.1941), (0.2955, 0.4454, 0.1941), (0.2019, 0.3984, 0.1564), (0.2722, 0.4687, 0.1564), (0.1848, 0.4156, 0.11), (0.255, 0.4858, 0.11), (0.1729, 0.4275, 0.05763), (0.2431, 0.4977, 0.05763), (0.1729, 0.4274, 0.002703), (0.2431, 0.4977, 0.002703)], [], [(34, 33, 30, 31), (33, 34, 37, 36), (36, 37, 39, 38), (38, 39, 41, 40), (40, 41, 43, 42), (42, 43, 45, 44), (44, 45, 47, 46), (46, 47, 49, 48), (48, 49, 51, 50), (50, 51, 53, 52), (52, 53, 55, 54), (54, 55, 57, 56), (59, 58, 26, 27), (22, 58, 59, 23, 21, 19, 17, 15, 13, 11, 9, 7, 5, 3, 1, 35, 32, 0, 2, 4, 6, 8, 10, 12, 14, 16, 18, 20), (25, 24, 27, 26), (58, 56, 25, 26), (57, 59, 27, 24), (56, 57, 24, 25), (29, 28, 31, 30), (33, 32, 29, 30), (35, 34, 31, 28), (32, 35, 28, 29), (0, 32, 33), (1, 34, 35), (2, 0, 33, 36), (1, 3, 37, 34), (4, 2, 36, 38), (3, 5, 39, 37), (6, 4, 38, 40), (5, 7, 41, 39), (8, 6, 40, 42), (7, 9, 43, 41), (10, 8, 42, 44), (9, 11, 45, 43), (12, 10, 44, 46), (11, 13, 47, 45), (14, 12, 46, 48), (13, 15, 49, 47), (16, 14, 48, 50), (15, 17, 51, 49), (18, 16, 50, 52), (17, 19, 53, 51), (20, 18, 52, 54), (19, 21, 55, 53), (22, 20, 54, 56), (21, 23, 57, 55), (22, 56, 58), (23, 59, 57)])
me_plane_006.polygons.foreach_set('use_smooth', [0, 1, 1, 1, 1, 1, 1, 1, 1, 1, 1, 1, 0, 0, 0, 0, 0, 0, 0, 0, 0, 0, 0, 0, 0, 0, 0, 0, 0, 0, 0, 0, 0, 0, 0, 0, 0, 0, 0, 0, 0, 0, 0, 0, 0, 0, 0, 0])
_uv = me_plane_006.uv_layers.new(name='UVMap')
_uv.uv.foreach_set('vector', [0.3663, 0.1697, 0.3663, 0.1465, 0.3875, 0.1465, 0.3875, 0.1697, 0.3603, 0.1929, 0.3603, 0.1697, 0.3681, 0.1697, 0.3681, 0.1929, 0.3681, 0.1929, 0.3681, 0.1697, 0.3756, 0.1697, 0.3756, 0.1929, 0.3451, 0.1108, 0.3875, 0.1108, 0.3875, 0.1151, 0.3451, 0.1151, 0.3451, 0.1151, 0.3875, 0.1151, 0.3875, 0.1201, 0.3451, 0.1201, 0.3451, 0.1201, 0.3875, 0.1201, 0.3875, 0.1258, 0.3451, 0.1258, 0.3451, 0.1258, 0.3875, 0.1258, 0.3875, 0.1316, 0.3451, 0.1316, 0.3451, 0.1316, 0.3875, 0.1316, 0.3875, 0.1372, 0.3451, 0.1372, 0.3451, 0.1372, 0.3875, 0.1372, 0.3875, 0.1423, 0.3451, 0.1423, 0.3451, 0.1423, 0.3875, 0.1423, 0.3875, 0.1465, 0.3451, 0.1465, 0.3603, 0.1697, 0.3603, 0.1929, 0.3529, 0.1929, 0.3529, 0.1697, 0.3529, 0.1697, 0.3529, 0.1929, 0.3451, 0.1929, 0.3451, 0.1697, 0.2406, 0.1687, 0.283, 0.1687, 0.283, 0.1803, 0.2406, 0.1803, 0.283, 0.1663, 0.283, 0.1687, 0.2406, 0.1687, 0.2406, 0.1663, 0.2406, 0.1646, 0.2406, 0.1619, 0.2406, 0.1581, 0.2406, 0.1534, 0.2406, 0.1482, 0.2406, 0.1428, 0.2406, 0.1376, 0.2406, 0.133, 0.2406, 0.1292, 0.2406, 0.1265, 0.2406, 0.1248, 0.2406, 0.1224, 0.283, 0.1224, 0.283, 0.1248, 0.283, 0.1265, 0.283, 0.1292, 0.283, 0.133, 0.283, 0.1376, 0.283, 0.1428, 0.283, 0.1482, 0.283, 0.1534, 0.283, 0.1581, 0.283, 0.1619, 0.283, 0.1646, 0.3898, 0.1697, 0.3898, 0.1929, 0.3827, 0.1929, 0.3827, 0.1697, 0.3451, 0.1224, 0.3377, 0.1224, 0.3377, 0.1108, 0.3451, 0.1108, 0.3067, 0.1687, 0.314, 0.1687, 0.3141, 0.1803, 0.3067, 0.1803, 0.3451, 0.1697, 0.3451, 0.1465, 0.3663, 0.1465, 0.3663, 0.1697, 0.3756, 0.1929, 0.3756, 0.1697, 0.3827, 0.1697, 0.3827, 0.1929, 0.3377, 0.1687, 0.3451, 0.1687, 0.345, 0.1803, 0.3377, 0.1803, 0.3141, 0.1224, 0.3067, 0.1224, 0.3066, 0.1108, 0.314, 0.1108, 0.283, 0.1224, 0.2406, 0.1224, 0.2406, 0.1108, 0.283, 0.1108, 0.3389, 0.1663, 0.3451, 0.1687, 0.3377, 0.1687, 0.3078, 0.1248, 0.3067, 0.1224, 0.3141, 0.1224, 0.3333, 0.1646, 0.3389, 0.1663, 0.3377, 0.1687, 0.3307, 0.1665, 0.3078, 0.1248, 0.3022, 0.1265, 0.2997, 0.1246, 0.3067, 0.1224, 0.3278, 0.1619, 0.3333, 0.1646, 0.3307, 0.1665, 0.3245, 0.1634, 0.3022, 0.1265, 0.2968, 0.1292, 0.2935, 0.1277, 0.2997, 0.1246, 0.3233, 0.1581, 0.3278, 0.1619, 0.3245, 0.1634, 0.3194, 0.1592, 0.2968, 0.1292, 0.2923, 0.133, 0.2884, 0.1319, 0.2935, 0.1277, 0.3201, 0.1535, 0.3233, 0.1581, 0.3194, 0.1592, 0.3159, 0.1541, 0.2923, 0.133, 0.289, 0.1376, 0.2849, 0.137, 0.2884, 0.1319, 0.3184, 0.1483, 0.3201, 0.1535, 0.3159, 0.1541, 0.3141, 0.1485, 0.289, 0.1376, 0.2873, 0.1429, 0.283, 0.1426, 0.2849, 0.137, 0.3184, 0.1429, 0.3184, 0.1483, 0.3141, 0.1485, 0.3141, 0.1427, 0.2873, 0.1429, 0.2873, 0.1482, 0.283, 0.1485, 0.283, 0.1426, 0.3201, 0.1377, 0.3184, 0.1429, 0.3141, 0.1427, 0.3159, 0.137, 0.2873, 0.1482, 0.289, 0.1535, 0.2848, 0.1541, 0.283, 0.1485, 0.3233, 0.133, 0.3201, 0.1377, 0.3159, 0.137, 0.3194, 0.1319, 0.289, 0.1535, 0.2923, 0.1581, 0.2884, 0.1592, 0.2848, 0.1541, 0.3278, 0.1292, 0.3233, 0.133, 0.3194, 0.1319, 0.3245, 0.1277, 0.2923, 0.1581, 0.2968, 0.1619, 0.2934, 0.1634, 0.2884, 0.1592, 0.3333, 0.1265, 0.3278, 0.1292, 0.3245, 0.1277, 0.3307, 0.1246, 0.2968, 0.1619, 0.3022, 0.1646, 0.2997, 0.1665, 0.2934, 0.1634, 0.3389, 0.1248, 0.3333, 0.1265, 0.3307, 0.1246, 0.3377, 0.1224, 0.3022, 0.1646, 0.3078, 0.1663, 0.3067, 0.1687, 0.2997, 0.1665, 0.3389, 0.1248, 0.3377, 0.1224, 0.3451, 0.1224, 0.3078, 0.1663, 0.314, 0.1687, 0.3067, 0.1687])
me_plane_006.materials.append(mat_material_001)
me_plane_006.update()
me_plane_001 = bpy.data.meshes.new('Plane.001')
me_plane_001.from_pydata([(-0.4967, -0.4048, -0.04751), (-0.495, 0.4031, -0.04751), (-0.4967, -0.4048, 0.02528), (-0.495, 0.4031, 0.02528), (-0.5829, 0.3427, -0.04751), (0.5878, 0.3403, -0.04751), (-0.5829, 0.3427, 0.02528), (0.5878, 0.3403, 0.02528), (-0.4951, 0.3425, -0.04751), (0.5152, -0.4063, -0.04751), (0.5152, -0.4063, 0.02528), (0.5058, 0.401, -0.04751), (0.5058, 0.401, 0.02528), (0.5065, 0.3405, -0.04751), (-0.5852, -0.3486, -0.04751), (-0.5852, -0.3486, 0.02528), (-0.4966, -0.3487, -0.04751), (0.5966, -0.3504, -0.04751), (0.5966, -0.3504, 0.02528), (0.5146, -0.3503, -0.04751), (-0.4967, -0.4048, -0.04751), (-0.5852, -0.3486, -0.04751), (-0.5241, -0.402, -0.04751), (-0.5488, -0.394, -0.04751), (-0.5684, -0.3816, -0.04751), (-0.5809, -0.3659, -0.04751), (0.5966, -0.3504, -0.04751), (0.5152, -0.4063, -0.04751), (0.5928, -0.3677, -0.04751), (0.5813, -0.3833, -0.04751), (0.5633, -0.3957, -0.04751), (0.5405, -0.4036, -0.04751), (-0.5829, 0.3427, -0.04751), (-0.495, 0.4031, -0.04751), (-0.5786, 0.3614, -0.04751), (-0.566, 0.3783, -0.04751), (-0.5466, 0.3916, -0.04751), (-0.5221, 0.4002, -0.04751), (0.5058, 0.401, -0.04751), (0.5878, 0.3403, -0.04751), (0.5309, 0.398, -0.04751), (0.5537, 0.3894, -0.04751), (0.5718, 0.376, -0.04751), (0.5835, 0.359, -0.04751), (-0.495, 0.4031, 0.02528), (-0.5829, 0.3427, 0.02528), (-0.5221, 0.4002, 0.02528), (-0.5466, 0.3916, 0.02528), (-0.566, 0.3783, 0.02528), (-0.5786, 0.3614, 0.02528), (-0.5852, -0.3486, 0.02528), (-0.4967, -0.4048, 0.02528), (-0.5809, -0.3659, 0.02528), (-0.5684, -0.3816, 0.02528), (-0.5488, -0.394, 0.02528), (-0.5241, -0.402, 0.02528), (0.5152, -0.4063, 0.02528), (0.5966, -0.3504, 0.02528), (0.5405, -0.4036, 0.02528), (0.5633, -0.3957, 0.02528), (0.5813, -0.3833, 0.02528), (0.5928, -0.3677, 0.02528), (0.5878, 0.3403, 0.02528), (0.5058, 0.401, 0.02528), (0.5835, 0.359, 0.02528), (0.5718, 0.376, 0.02528), (0.5537, 0.3894, 0.02528), (0.5309, 0.398, 0.02528), (-0.4951, 0.3425, 0.007574), (0.5065, 0.3405, 0.007574), (-0.4966, -0.3487, 0.007574), (0.5146, -0.3503, 0.007574)], [], [(38, 11, 12, 63), (20, 0, 2, 51), (32, 4, 6, 45), (26, 17, 18, 57), (11, 38, 40, 41, 42, 43, 39, 5, 17, 19, 13, 8, 16, 14, 4, 32, 34, 35, 36, 37, 33, 1), (11, 1, 3, 12), (1, 33, 44, 3), (5, 39, 62, 7), (17, 5, 7, 18), (20, 22, 23, 24, 25, 21, 14, 16, 19, 17, 26, 28, 29, 30, 31, 27, 9, 0), (8, 13, 69, 68), (0, 9, 10, 2), (7, 62, 64, 65, 66, 67, 63, 12, 3, 44, 46, 47, 48, 49, 45, 6, 15, 50, 52, 53, 54, 55, 51, 2, 10, 56, 58, 59, 60, 61, 57, 18), (9, 27, 56, 10), (14, 21, 50, 15), (4, 14, 15, 6), (38, 63, 67, 40), (40, 67, 66, 41), (41, 66, 65, 42), (42, 65, 64, 43), (43, 64, 62, 39), (56, 27, 31, 58), (58, 31, 30, 59), (59, 30, 29, 60), (60, 29, 28, 61), (61, 28, 26, 57), (20, 51, 55, 22), (22, 55, 54, 23), (23, 54, 53, 24), (24, 53, 52, 25), (25, 52, 50, 21), (44, 33, 37, 46), (46, 37, 36, 47), (47, 36, 35, 48), (48, 35, 34, 49), (49, 34, 32, 45), (70, 68, 69, 71), (19, 16, 70, 71), (16, 8, 68, 70), (13, 19, 71, 69)])
me_plane_001.polygons.foreach_set('use_smooth', [0, 0, 0, 0, 0, 0, 0, 0, 0, 0, 0, 0, 0, 0, 0, 0, 1, 1, 1, 1, 1, 1, 1, 1, 1, 1, 1, 1, 1, 1, 1, 1, 1, 1, 1, 1, 0, 0, 0, 0])
_uv = me_plane_001.uv_layers.new(name='UVMap')
_uv.uv.foreach_set('vector', [0.3484, 0.5389, 0.3484, 0.5389, 0.3484, 0.5389, 0.3484, 0.5389, 0.3484, 0.5389, 0.3484, 0.5389, 0.3484, 0.5389, 0.3484, 0.5389, 0.3484, 0.5389, 0.3484, 0.5389, 0.3484, 0.5389, 0.3484, 0.5389, 0.3484, 0.5389, 0.3484, 0.5389, 0.3484, 0.5389, 0.3484, 0.5389, 0.3687, 0.04189, 0.3687, 0.04189, 0.37, 0.03043, 0.3739, 0.02006, 0.38, 0.01179, 0.3877, 0.006424, 0.3963, 0.004492, 0.3963, 0.004492, 0.7113, 0.0, 0.7113, 0.03739, 0.3963, 0.04153, 0.396, 0.4983, 0.7112, 0.4985, 0.7112, 0.5389, 0.396, 0.5383, 0.396, 0.5383, 0.3875, 0.5363, 0.3798, 0.5307, 0.3737, 0.5218, 0.3697, 0.5106, 0.3684, 0.4983, 0.3684, 0.4983, 0.8032, 0.0, 0.8032, 0.4564, 0.77, 0.4564, 0.77, 0.0, 0.3484, 0.5389, 0.3484, 0.5389, 0.3484, 0.5389, 0.3484, 0.5389, 0.3484, 0.5389, 0.3484, 0.5389, 0.3484, 0.5389, 0.3484, 0.5389, 0.77, 0.7714, 0.77, 0.4564, 0.8032, 0.4564, 0.8032, 0.7714, 0.7368, 0.4985, 0.7355, 0.511, 0.7319, 0.5223, 0.7263, 0.5312, 0.7191, 0.5369, 0.7112, 0.5389, 0.7112, 0.5389, 0.7112, 0.4985, 0.7113, 0.03739, 0.7113, 0.0, 0.7113, 0.0, 0.7191, 0.001719, 0.7263, 0.006932, 0.7319, 0.01513, 0.7355, 0.02551, 0.7368, 0.03705, 0.7368, 0.03705, 0.7368, 0.4985, 0.8534, 0.0, 0.8534, 0.4555, 0.8283, 0.4555, 0.8283, 0.0, 0.77, 0.0, 0.77, 0.4602, 0.7368, 0.4602, 0.7368, 0.0, 0.02788, 0.5344, 0.02788, 0.5344, 0.01935, 0.5325, 0.01165, 0.5271, 0.005539, 0.5188, 0.001611, 0.5085, 0.0002536, 0.497, 0.0002536, 0.497, 0.0, 0.04064, 0.0, 0.04064, 0.001345, 0.02827, 0.005264, 0.01711, 0.01137, 0.00825, 0.01907, 0.002554, 0.02761, 0.0005802, 0.02761, 0.0005802, 0.3428, 0.0, 0.3428, 0.0, 0.3507, 0.001965, 0.3579, 0.007697, 0.3635, 0.01664, 0.3671, 0.0279, 0.3684, 0.0404, 0.3684, 0.0404, 0.3684, 0.5019, 0.3684, 0.5019, 0.3671, 0.5134, 0.3635, 0.5238, 0.3579, 0.532, 0.3508, 0.5372, 0.3429, 0.5389, 0.3429, 0.5389, 0.3484, 0.5389, 0.3484, 0.5389, 0.3484, 0.5389, 0.3484, 0.5389, 0.3484, 0.5389, 0.3484, 0.5389, 0.3484, 0.5389, 0.3484, 0.5389, 0.7368, 0.7754, 0.7368, 0.4602, 0.77, 0.4602, 0.77, 0.7754, 0.4309, 0.5389, 0.4309, 0.5721, 0.4194, 0.5721, 0.4194, 0.5389, 0.4194, 0.5389, 0.4194, 0.5721, 0.409, 0.5721, 0.409, 0.5389, 0.409, 0.5389, 0.409, 0.5721, 0.4007, 0.5721, 0.4007, 0.5389, 0.3647, 0.5389, 0.3647, 0.5721, 0.3569, 0.5721, 0.3569, 0.5389, 0.3569, 0.5389, 0.3569, 0.5721, 0.3484, 0.5721, 0.3484, 0.5389, 0.4309, 0.5721, 0.4309, 0.5389, 0.4423, 0.5389, 0.4423, 0.5721, 0.4423, 0.5721, 0.4423, 0.5389, 0.4524, 0.5389, 0.4524, 0.5721, 0.4524, 0.5721, 0.4524, 0.5389, 0.4601, 0.5389, 0.4601, 0.5721, 0.4914, 0.5721, 0.4914, 0.5389, 0.4985, 0.5389, 0.4985, 0.5721, 0.4985, 0.5721, 0.4985, 0.5389, 0.5064, 0.5389, 0.5064, 0.5721, 0.3484, 0.5723, 0.3152, 0.5723, 0.3152, 0.5597, 0.3484, 0.5597, 0.3484, 0.5597, 0.3152, 0.5597, 0.3152, 0.5482, 0.3484, 0.5482, 0.3484, 0.5482, 0.3152, 0.5482, 0.3152, 0.5389, 0.3484, 0.5389, 0.4914, 0.5389, 0.4914, 0.5721, 0.4842, 0.5721, 0.4842, 0.5389, 0.4842, 0.5389, 0.4842, 0.5721, 0.4763, 0.5721, 0.4763, 0.5389, 0.3684, 0.5721, 0.3684, 0.5389, 0.3808, 0.5389, 0.3808, 0.5721, 0.3808, 0.5721, 0.3808, 0.5389, 0.3919, 0.5389, 0.3919, 0.5721, 0.3919, 0.5721, 0.3919, 0.5389, 0.4007, 0.5389, 0.4007, 0.5721, 0.4601, 0.5721, 0.4601, 0.5389, 0.4678, 0.5389, 0.4678, 0.5721, 0.4678, 0.5721, 0.4678, 0.5389, 0.4763, 0.5389, 0.4763, 0.5721, 0.3152, 1.0, 0.0, 0.9998, 0.0002172, 0.5431, 0.3152, 0.5389, 0.8283, 0.0, 0.8283, 0.4611, 0.8032, 0.4611, 0.8032, 0.0, 0.8032, 0.7763, 0.8032, 0.4611, 0.8283, 0.4611, 0.8283, 0.7763, 0.8283, 0.7761, 0.8283, 0.4611, 0.8534, 0.4611, 0.8534, 0.7761])
me_plane_001.update()
me_plane_007 = bpy.data.meshes.new('Plane.007')
me_plane_007.from_pydata([(0.4144, 0.186, 0.04916), (0.4846, 0.2562, 0.04916), (0.405, 0.1954, 0.09097), (0.4752, 0.2656, 0.09097), (0.39, 0.2104, 0.1316), (0.4602, 0.2806, 0.1316), (0.3692, 0.2311, 0.1652), (0.4395, 0.3014, 0.1652), (0.3436, 0.2567, 0.1894), (0.4139, 0.3269, 0.1894), (0.315, 0.2853, 0.202), (0.3853, 0.3556, 0.202), (0.2854, 0.315, 0.202), (0.3556, 0.3852, 0.202), (0.2567, 0.3436, 0.1894), (0.327, 0.4139, 0.1894), (0.2312, 0.3692, 0.1652), (0.3014, 0.4394, 0.1652), (0.2104, 0.3899, 0.1316), (0.2806, 0.4602, 0.1316), (0.1954, 0.405, 0.09091), (0.2656, 0.4752, 0.09091), (0.1859, 0.4145, 0.04917), (0.2561, 0.4847, 0.04917), (0.1793, 0.5615, 0.05751), (0.1091, 0.4913, 0.05751), (0.1091, 0.4912, 0.002583), (0.1794, 0.5615, 0.002583), (0.5615, 0.1793, 0.003105), (0.4913, 0.1091, 0.003105), (0.4911, 0.1092, 0.05803), (0.5614, 0.1794, 0.05803), (0.4275, 0.1729, 0.002703), (0.4274, 0.173, 0.05763), (0.4976, 0.2432, 0.05763), (0.4977, 0.2431, 0.002703), (0.4156, 0.1847, 0.11), (0.4858, 0.255, 0.11), (0.3985, 0.2019, 0.1564), (0.4687, 0.2721, 0.1564), (0.3752, 0.2252, 0.1941), (0.4454, 0.2954, 0.1941), (0.3471, 0.2532, 0.2206), (0.4174, 0.3234, 0.2206), (0.3162, 0.2842, 0.2343), (0.3864, 0.3544, 0.2343), (0.2842, 0.3161, 0.2343), (0.3544, 0.3864, 0.2343), (0.2532, 0.3471, 0.2206), (0.3235, 0.4173, 0.2206), (0.2252, 0.3751, 0.1941), (0.2955, 0.4454, 0.1941), (0.2019, 0.3984, 0.1564), (0.2722, 0.4687, 0.1564), (0.1848, 0.4156, 0.11), (0.255, 0.4858, 0.11), (0.1729, 0.4275, 0.05763), (0.2431, 0.4977, 0.05763), (0.1729, 0.4274, 0.002703), (0.2431, 0.4977, 0.002703)], [], [(34, 33, 30, 31), (33, 34, 37, 36), (36, 37, 39, 38), (38, 39, 41, 40), (40, 41, 43, 42), (42, 43, 45, 44), (44, 45, 47, 46), (46, 47, 49, 48), (48, 49, 51, 50), (50, 51, 53, 52), (52, 53, 55, 54), (54, 55, 57, 56), (59, 58, 26, 27), (22, 58, 59, 23, 21, 19, 17, 15, 13, 11, 9, 7, 5, 3, 1, 35, 32, 0, 2, 4, 6, 8, 10, 12, 14, 16, 18, 20), (25, 24, 27, 26), (58, 56, 25, 26), (57, 59, 27, 24), (56, 57, 24, 25), (29, 28, 31, 30), (33, 32, 29, 30), (35, 34, 31, 28), (32, 35, 28, 29), (0, 32, 33), (1, 34, 35), (2, 0, 33, 36), (1, 3, 37, 34), (4, 2, 36, 38), (3, 5, 39, 37), (6, 4, 38, 40), (5, 7, 41, 39), (8, 6, 40, 42), (7, 9, 43, 41), (10, 8, 42, 44), (9, 11, 45, 43), (12, 10, 44, 46), (11, 13, 47, 45), (14, 12, 46, 48), (13, 15, 49, 47), (16, 14, 48, 50), (15, 17, 51, 49), (18, 16, 50, 52), (17, 19, 53, 51), (20, 18, 52, 54), (19, 21, 55, 53), (22, 20, 54, 56), (21, 23, 57, 55), (22, 56, 58), (23, 59, 57)])
me_plane_007.polygons.foreach_set('use_smooth', [0, 1, 1, 1, 1, 1, 1, 1, 1, 1, 1, 1, 0, 0, 0, 0, 0, 0, 0, 0, 0, 0, 0, 0, 0, 0, 0, 0, 0, 0, 0, 0, 0, 0, 0, 0, 0, 0, 0, 0, 0, 0, 0, 0, 0, 0, 0, 0])
_uv = me_plane_007.uv_layers.new(name='UVMap')
_uv.uv.foreach_set('vector', [0.3663, 0.1697, 0.3663, 0.1465, 0.3875, 0.1465, 0.3875, 0.1697, 0.3603, 0.1929, 0.3603, 0.1697, 0.3681, 0.1697, 0.3681, 0.1929, 0.3681, 0.1929, 0.3681, 0.1697, 0.3756, 0.1697, 0.3756, 0.1929, 0.3451, 0.1108, 0.3875, 0.1108, 0.3875, 0.1151, 0.3451, 0.1151, 0.3451, 0.1151, 0.3875, 0.1151, 0.3875, 0.1201, 0.3451, 0.1201, 0.3451, 0.1201, 0.3875, 0.1201, 0.3875, 0.1258, 0.3451, 0.1258, 0.3451, 0.1258, 0.3875, 0.1258, 0.3875, 0.1316, 0.3451, 0.1316, 0.3451, 0.1316, 0.3875, 0.1316, 0.3875, 0.1372, 0.3451, 0.1372, 0.3451, 0.1372, 0.3875, 0.1372, 0.3875, 0.1423, 0.3451, 0.1423, 0.3451, 0.1423, 0.3875, 0.1423, 0.3875, 0.1465, 0.3451, 0.1465, 0.3603, 0.1697, 0.3603, 0.1929, 0.3529, 0.1929, 0.3529, 0.1697, 0.3529, 0.1697, 0.3529, 0.1929, 0.3451, 0.1929, 0.3451, 0.1697, 0.2406, 0.1687, 0.283, 0.1687, 0.283, 0.1803, 0.2406, 0.1803, 0.283, 0.1663, 0.283, 0.1687, 0.2406, 0.1687, 0.2406, 0.1663, 0.2406, 0.1646, 0.2406, 0.1619, 0.2406, 0.1581, 0.2406, 0.1534, 0.2406, 0.1482, 0.2406, 0.1428, 0.2406, 0.1376, 0.2406, 0.133, 0.2406, 0.1292, 0.2406, 0.1265, 0.2406, 0.1248, 0.2406, 0.1224, 0.283, 0.1224, 0.283, 0.1248, 0.283, 0.1265, 0.283, 0.1292, 0.283, 0.133, 0.283, 0.1376, 0.283, 0.1428, 0.283, 0.1482, 0.283, 0.1534, 0.283, 0.1581, 0.283, 0.1619, 0.283, 0.1646, 0.3898, 0.1697, 0.3898, 0.1929, 0.3827, 0.1929, 0.3827, 0.1697, 0.3451, 0.1224, 0.3377, 0.1224, 0.3377, 0.1108, 0.3451, 0.1108, 0.3067, 0.1687, 0.314, 0.1687, 0.3141, 0.1803, 0.3067, 0.1803, 0.3451, 0.1697, 0.3451, 0.1465, 0.3663, 0.1465, 0.3663, 0.1697, 0.3756, 0.1929, 0.3756, 0.1697, 0.3827, 0.1697, 0.3827, 0.1929, 0.3377, 0.1687, 0.3451, 0.1687, 0.345, 0.1803, 0.3377, 0.1803, 0.3141, 0.1224, 0.3067, 0.1224, 0.3066, 0.1108, 0.314, 0.1108, 0.283, 0.1224, 0.2406, 0.1224, 0.2406, 0.1108, 0.283, 0.1108, 0.3389, 0.1663, 0.3451, 0.1687, 0.3377, 0.1687, 0.3078, 0.1248, 0.3067, 0.1224, 0.3141, 0.1224, 0.3333, 0.1646, 0.3389, 0.1663, 0.3377, 0.1687, 0.3307, 0.1665, 0.3078, 0.1248, 0.3022, 0.1265, 0.2997, 0.1246, 0.3067, 0.1224, 0.3278, 0.1619, 0.3333, 0.1646, 0.3307, 0.1665, 0.3245, 0.1634, 0.3022, 0.1265, 0.2968, 0.1292, 0.2935, 0.1277, 0.2997, 0.1246, 0.3233, 0.1581, 0.3278, 0.1619, 0.3245, 0.1634, 0.3194, 0.1592, 0.2968, 0.1292, 0.2923, 0.133, 0.2884, 0.1319, 0.2935, 0.1277, 0.3201, 0.1535, 0.3233, 0.1581, 0.3194, 0.1592, 0.3159, 0.1541, 0.2923, 0.133, 0.289, 0.1376, 0.2849, 0.137, 0.2884, 0.1319, 0.3184, 0.1483, 0.3201, 0.1535, 0.3159, 0.1541, 0.3141, 0.1485, 0.289, 0.1376, 0.2873, 0.1429, 0.283, 0.1426, 0.2849, 0.137, 0.3184, 0.1429, 0.3184, 0.1483, 0.3141, 0.1485, 0.3141, 0.1427, 0.2873, 0.1429, 0.2873, 0.1482, 0.283, 0.1485, 0.283, 0.1426, 0.3201, 0.1377, 0.3184, 0.1429, 0.3141, 0.1427, 0.3159, 0.137, 0.2873, 0.1482, 0.289, 0.1535, 0.2848, 0.1541, 0.283, 0.1485, 0.3233, 0.133, 0.3201, 0.1377, 0.3159, 0.137, 0.3194, 0.1319, 0.289, 0.1535, 0.2923, 0.1581, 0.2884, 0.1592, 0.2848, 0.1541, 0.3278, 0.1292, 0.3233, 0.133, 0.3194, 0.1319, 0.3245, 0.1277, 0.2923, 0.1581, 0.2968, 0.1619, 0.2934, 0.1634, 0.2884, 0.1592, 0.3333, 0.1265, 0.3278, 0.1292, 0.3245, 0.1277, 0.3307, 0.1246, 0.2968, 0.1619, 0.3022, 0.1646, 0.2997, 0.1665, 0.2934, 0.1634, 0.3389, 0.1248, 0.3333, 0.1265, 0.3307, 0.1246, 0.3377, 0.1224, 0.3022, 0.1646, 0.3078, 0.1663, 0.3067, 0.1687, 0.2997, 0.1665, 0.3389, 0.1248, 0.3377, 0.1224, 0.3451, 0.1224, 0.3078, 0.1663, 0.314, 0.1687, 0.3067, 0.1687])
me_plane_007.materials.append(mat_material_002)
me_plane_007.update()

# ---- objects
ob_circle = bpy.data.objects.new('Circle', me_circle)
ob_plane = bpy.data.objects.new('Plane', me_plane)
ob_plane_001 = bpy.data.objects.new('Plane.001', me_plane_002)
ob_cylinder = bpy.data.objects.new('Cylinder', me_cylinder)
ob_plane_002 = bpy.data.objects.new('Plane.002', me_plane_003)
ob_plane_003 = bpy.data.objects.new('Plane.003', me_plane_004)
ob_plane_004 = bpy.data.objects.new('Plane.004', me_plane_005)
ob_plane_005 = bpy.data.objects.new('Plane.005', me_plane_006)
ob_plane_006 = bpy.data.objects.new('Plane.006', me_plane_001)
ob_plane_007 = bpy.data.objects.new('Plane.007', me_plane_007)

# ---- transforms, parenting, visibility, modifiers, constraints
ob_circle.location = (-1.21, 0.0, -0.05786)
ob_circle.rotation_euler = (1.571, 1.571, 0.0)
ob_circle.scale = (0.5, 0.5, 1.0)
ob_circle.hide_render = True
ob_plane.location = (-0.01, 0.0, 0.0)
ob_plane.rotation_euler = (1.571, 0.0, 0.0)
ob_plane_001.location = (0.009538, -0.04751, -1.114)
ob_plane_001.rotation_euler = (1.571, 0.0, 0.0)
ob_plane_001.scale = (1.0, 0.609, 1.0)
ob_cylinder.location = (0.0, 0.11, -2.11)
ob_plane_002.location = (0.0, 0.0, 0.695)
ob_plane_002.rotation_euler = (1.571, -0.7854, -3.142)
ob_plane_002.scale = (-0.7759, -0.7759, 1.0)
ob_plane_003.location = (1.343, -0.04751, 0.7413)
ob_plane_003.rotation_euler = (1.571, -0.7854, 0.0)
ob_plane_003.scale = (0.6944, 0.6944, 1.0)
ob_plane_003.hide_render = True
ob_plane_004.location = (2.768, -0.04885, 0.02918)
ob_plane_004.rotation_euler = (1.571, -0.7854, 0.0)
ob_plane_004.scale = (0.6944, 0.6944, 1.0)
ob_plane_004.hide_render = True
ob_plane_005.location = (0.0, 0.0, -0.3548)
ob_plane_005.rotation_euler = (1.571, -0.7854, -3.142)
ob_plane_005.scale = (-0.7759, -0.7759, 1.0)
ob_plane_006.location = (1.247, -0.001975, -1.364)
ob_plane_006.rotation_euler = (1.571, 0.0, 0.0)
ob_plane_006.hide_render = True
ob_plane_007.location = (0.0, 0.0, -0.7395)
ob_plane_007.rotation_euler = (1.571, -0.7854, -3.142)
ob_plane_007.scale = (-0.7759, -0.7759, 1.0)

# ---- collection membership
scene.collection.objects.link(ob_circle)
scene.collection.objects.link(ob_plane)
scene.collection.objects.link(ob_plane_001)
scene.collection.objects.link(ob_cylinder)
scene.collection.objects.link(ob_plane_002)
scene.collection.objects.link(ob_plane_003)
scene.collection.objects.link(ob_plane_004)
scene.collection.objects.link(ob_plane_005)
scene.collection.objects.link(ob_plane_006)
scene.collection.objects.link(ob_plane_007)

# ---- scene / render settings (as saved in the file)
scene.frame_start = 1; scene.frame_end = 250; scene.frame_set(1)
scene.render.engine = 'BLENDER_EEVEE_NEXT'
scene.cycles.sampling_pattern = 'TABULATED_SOBOL'
scene.cycles.use_light_tree = False
scene.view_settings.view_transform = 'Filmic'
bpy.context.view_layer.update()

# ---- added for rendering (the .blend has no active camera and no usable light): camera, sun
cam_auto = bpy.data.cameras.new('AutoCamera')
cam_auto.lens = 50.0
cam_auto.sensor_width = 36.0
cam_auto.clip_end = 1000.0
ob_auto_camera = bpy.data.objects.new('AutoCamera', cam_auto)
scene.collection.objects.link(ob_auto_camera)
ob_auto_camera.location = (4.9504, -5.83603, 1.92717)
ob_auto_camera.rotation_euler = (1.09748, -7.21219e-08, 0.694738)
scene.camera = ob_auto_camera
light_auto_sun = bpy.data.lights.new('AutoSun', 'SUN')
light_auto_sun.energy = 3.0
light_auto_sun.angle = 0.0523599
ob_auto_sun = bpy.data.objects.new('AutoSun', light_auto_sun)
scene.collection.objects.link(ob_auto_sun)
ob_auto_sun.rotation_euler = (0.872665, 0.174533, 0.523599)
bpy.context.view_layer.update()

